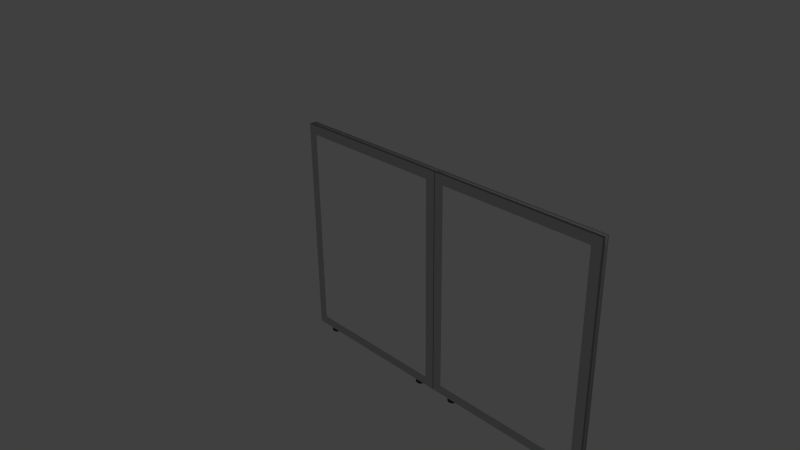 # Source: doublecubepanel.blend  (saved by Blender 2.76.0; exported with 4.5.12 LTS)
import bpy
from mathutils import Matrix  # noqa: F401  (used for matrix-valued properties, if any)

bpy.ops.wm.read_factory_settings(use_empty=True)
scene = bpy.context.scene
scene.name = 'Scene'

# ---- collections
col_collection_1 = bpy.data.collections.new('Collection 1'); scene.collection.children.link(col_collection_1)

# ---- materials (node trees are filled in below, after node groups)
mat_blackrubber = bpy.data.materials.new('blackrubber')
mat_blackrubber.alpha_threshold = 0.0
mat_blackrubber.use_transparent_shadow = False
mat_blackrubber.diffuse_color = (0.075, 0.075, 0.075, 1.0)
mat_blackrubber.specular_color = (0.8, 0.8, 0.8)
mat_blackrubber.roughness = 0.5
mat_blackrubber.specular_intensity = 0.2053
mat_canvas_002 = bpy.data.materials.new('canvas.002')
mat_canvas_002.alpha_threshold = 0.0
mat_canvas_002.use_transparent_shadow = False
mat_canvas_002.diffuse_color = (1.0, 1.0, 1.0, 1.0)
mat_canvas_002.specular_color = (1.0, 1.0, 0.984)
mat_canvas_002.roughness = 0.5
mat_canvas_002.specular_intensity = 1.0
mat_metal = bpy.data.materials.new('metal')
mat_metal.alpha_threshold = 0.0
mat_metal.use_transparent_shadow = False
mat_metal.diffuse_color = (0.572, 0.579, 0.598, 1.0)
mat_metal.specular_color = (1.0, 1.0, 0.984)
mat_metal.roughness = 0.5
mat_metal.specular_intensity = 1.0
mat_metal_001 = bpy.data.materials.new('metal.001')
mat_metal_001.alpha_threshold = 0.0
mat_metal_001.use_transparent_shadow = False
mat_metal_001.diffuse_color = (0.572, 0.579, 0.598, 1.0)
mat_metal_001.specular_color = (1.0, 1.0, 0.984)
mat_metal_001.roughness = 0.5
mat_metal_001.specular_intensity = 1.0
mat_canvas_000 = bpy.data.materials.new('canvas.000')
mat_canvas_000.alpha_threshold = 0.0
mat_canvas_000.use_transparent_shadow = False
mat_canvas_000.diffuse_color = (1.0, 1.0, 1.0, 1.0)
mat_canvas_000.specular_color = (1.0, 1.0, 0.984)
mat_canvas_000.roughness = 0.5
mat_canvas_000.specular_intensity = 1.0
mat_blackrubber_002 = bpy.data.materials.new('blackrubber.002')
mat_blackrubber_002.alpha_threshold = 0.0
mat_blackrubber_002.use_transparent_shadow = False
mat_blackrubber_002.diffuse_color = (0.075, 0.075, 0.075, 1.0)
mat_blackrubber_002.specular_color = (0.8, 0.8, 0.8)
mat_blackrubber_002.roughness = 0.5
mat_blackrubber_002.specular_intensity = 0.2053

# ---- material node trees

# ---- world
world_world = bpy.data.worlds.new('World'); scene.world = world_world
world_world.color = (0.05088, 0.05088, 0.05088)
world_world.use_sun_shadow = False
world_world.sun_shadow_jitter_overblur = 0.0
world_world.cycles.sampling_method = 'MANUAL'
world_world.cycles.sample_map_resolution = 256

# ---- cameras
cam_camera = bpy.data.cameras.new('Camera')
cam_camera.clip_end = 100.0
cam_camera.lens = 35.0
cam_camera.sensor_width = 32.0
cam_camera.sensor_height = 18.0
cam_camera.ortho_scale = 7.314
cam_camera.dof.focus_distance = 0.0
cam_camera.dof.aperture_fstop = 128.0

# ---- lights
light_lamp = bpy.data.lights.new('Lamp', 'POINT')
light_lamp.transmission_factor = 0.0
light_lamp.cutoff_distance = 30.0
light_lamp.energy = 100.0
light_lamp.shadow_buffer_clip_start = 1.001
light_lamp.shadow_soft_size = 0.1
light_lamp.shadow_maximum_resolution = 0.006
light_lamp.use_absolute_resolution = True
light_lamp.cycles.use_multiple_importance_sampling = False

# ---- meshes
me_cylinder = bpy.data.meshes.new('Cylinder')
me_cylinder.from_pydata([(0.0, 1.0, -1.0), (0.1951, 0.9808, -1.0), (0.3827, 0.9239, -1.0), (0.5556, 0.8315, -1.0), (0.7071, 0.7071, -1.0), (0.8315, 0.5556, -1.0), (0.9239, 0.3827, -1.0), (0.9808, 0.1951, -1.0), (1.0, 7.55e-08, -1.0), (0.9808, -0.1951, -1.0), (0.9239, -0.3827, -1.0), (0.8315, -0.5556, -1.0), (0.7071, -0.7071, -1.0), (0.5556, -0.8315, -1.0), (0.3827, -0.9239, -1.0), (0.1951, -0.9808, -1.0), (-3.258e-07, -1.0, -1.0), (-0.1951, -0.9808, -1.0), (-0.3827, -0.9239, -1.0), (-0.5556, -0.8315, -1.0), (-0.7071, -0.7071, -1.0), (-0.8315, -0.5556, -1.0), (-0.9239, -0.3827, -1.0), (-0.9808, -0.1951, -1.0), (-1.0, 9.656e-07, -1.0), (-0.9808, 0.1951, -1.0), (-0.9239, 0.3827, -1.0), (-0.8315, 0.5556, -1.0), (-0.7071, 0.7071, -1.0), (-0.5556, 0.8315, -1.0), (-0.3827, 0.9239, -1.0), (-0.1951, 0.9808, -1.0), (0.0, 1.0, 0.0), (0.1951, 0.9808, 0.0), (0.3827, 0.9239, 0.0), (0.5556, 0.8315, 0.0), (0.7071, 0.7071, 0.0), (0.8315, 0.5556, 0.0), (0.9239, 0.3827, 0.0), (0.9808, 0.1951, 0.0), (1.0, 7.55e-08, 0.0), (0.9808, -0.1951, 0.0), (0.9239, -0.3827, 0.0), (0.8315, -0.5556, 0.0), (0.7071, -0.7071, 0.0), (0.5556, -0.8315, 0.0), (0.3827, -0.9239, 0.0), (0.1951, -0.9808, 0.0), (-3.258e-07, -1.0, 0.0), (-0.1951, -0.9808, 0.0), (-0.3827, -0.9239, 0.0), (-0.5556, -0.8315, 0.0), (-0.7071, -0.7071, 0.0), (-0.8315, -0.5556, 0.0), (-0.9239, -0.3827, 0.0), (-0.9808, -0.1951, 0.0), (-1.0, 9.656e-07, 0.0), (-0.9808, 0.1951, 0.0), (-0.9239, 0.3827, 0.0), (-0.8315, 0.5556, 0.0), (-0.7071, 0.7071, 0.0), (-0.5556, 0.8315, 0.0), (-0.3827, 0.9239, 0.0), (-0.1951, 0.9808, 0.0), (-28.33, 1.0, -1.0), (-28.14, 0.9808, -1.0), (-27.95, 0.9239, -1.0), (-27.78, 0.8315, -1.0), (-27.63, 0.7071, -1.0), (-27.5, 0.5556, -1.0), (-27.41, 0.3827, -1.0), (-27.35, 0.1951, -1.0), (-27.33, 7.55e-08, -1.0), (-27.35, -0.1951, -1.0), (-27.41, -0.3827, -1.0), (-27.5, -0.5556, -1.0), (-27.63, -0.7071, -1.0), (-27.78, -0.8315, -1.0), (-27.95, -0.9239, -1.0), (-28.14, -0.9808, -1.0), (-28.33, -1.0, -1.0), (-28.53, -0.9808, -1.0), (-28.72, -0.9239, -1.0), (-28.89, -0.8315, -1.0), (-29.04, -0.7071, -1.0), (-29.16, -0.5556, -1.0), (-29.26, -0.3827, -1.0), (-29.31, -0.1951, -1.0), (-29.33, 9.656e-07, -1.0), (-29.31, 0.1951, -1.0), (-29.26, 0.3827, -1.0), (-29.16, 0.5556, -1.0), (-29.04, 0.7071, -1.0), (-28.89, 0.8315, -1.0), (-28.72, 0.9239, -1.0), (-28.53, 0.9808, -1.0), (-28.33, 1.0, 3.815e-06), (-28.14, 0.9808, 3.815e-06), (-27.95, 0.9239, 3.815e-06), (-27.78, 0.8315, 3.815e-06), (-27.63, 0.7071, 3.815e-06), (-27.5, 0.5556, 3.815e-06), (-27.41, 0.3827, 3.815e-06), (-27.35, 0.1951, 3.815e-06), (-27.33, 7.55e-08, 3.815e-06), (-27.35, -0.1951, 3.815e-06), (-27.41, -0.3827, 3.815e-06), (-27.5, -0.5556, 3.815e-06), (-27.63, -0.7071, 3.815e-06), (-27.78, -0.8315, 3.815e-06), (-27.95, -0.9239, 3.815e-06), (-28.14, -0.9808, 3.815e-06), (-28.33, -1.0, 3.815e-06), (-28.53, -0.9808, 3.815e-06), (-28.72, -0.9239, 3.815e-06), (-28.89, -0.8315, 3.815e-06), (-29.04, -0.7071, 3.815e-06), (-29.16, -0.5556, 3.815e-06), (-29.26, -0.3827, 3.815e-06), (-29.31, -0.1951, 3.815e-06), (-29.33, 9.656e-07, 3.815e-06), (-29.31, 0.1951, 3.815e-06), (-29.26, 0.3827, 3.815e-06), (-29.16, 0.5556, 3.815e-06), (-29.04, 0.7071, 3.815e-06), (-28.89, 0.8315, 3.815e-06), (-28.72, 0.9239, 3.815e-06), (-28.53, 0.9808, 3.815e-06)], [], [(0, 1, 2, 3, 4, 5, 6, 7, 8, 9, 10, 11, 12, 13, 14, 15, 16, 17, 18, 19, 20, 21, 22, 23, 24, 25, 26, 27, 28, 29, 30, 31), (30, 62, 63, 31), (31, 63, 32, 0), (29, 61, 62, 30), (28, 60, 61, 29), (27, 59, 60, 28), (26, 58, 59, 27), (25, 57, 58, 26), (24, 56, 57, 25), (23, 55, 56, 24), (22, 54, 55, 23), (21, 53, 54, 22), (20, 52, 53, 21), (19, 51, 52, 20), (18, 50, 51, 19), (17, 49, 50, 18), (16, 48, 49, 17), (15, 47, 48, 16), (14, 46, 47, 15), (13, 45, 46, 14), (12, 44, 45, 13), (11, 43, 44, 12), (10, 42, 43, 11), (9, 41, 42, 10), (8, 40, 41, 9), (7, 39, 40, 8), (6, 38, 39, 7), (5, 37, 38, 6), (4, 36, 37, 5), (3, 35, 36, 4), (2, 34, 35, 3), (1, 33, 34, 2), (0, 32, 33, 1), (64, 65, 66, 67, 68, 69, 70, 71, 72, 73, 74, 75, 76, 77, 78, 79, 80, 81, 82, 83, 84, 85, 86, 87, 88, 89, 90, 91, 92, 93, 94, 95), (94, 126, 127, 95), (95, 127, 96, 64), (93, 125, 126, 94), (92, 124, 125, 93), (91, 123, 124, 92), (90, 122, 123, 91), (89, 121, 122, 90), (88, 120, 121, 89), (87, 119, 120, 88), (86, 118, 119, 87), (85, 117, 118, 86), (84, 116, 117, 85), (83, 115, 116, 84), (82, 114, 115, 83), (81, 113, 114, 82), (80, 112, 113, 81), (79, 111, 112, 80), (78, 110, 111, 79), (77, 109, 110, 78), (76, 108, 109, 77), (75, 107, 108, 76), (74, 106, 107, 75), (73, 105, 106, 74), (72, 104, 105, 73), (71, 103, 104, 72), (70, 102, 103, 71), (69, 101, 102, 70), (68, 100, 101, 69), (67, 99, 100, 68), (66, 98, 99, 67), (65, 97, 98, 66), (64, 96, 97, 65)])
me_cylinder.polygons.foreach_set('use_smooth', [True] * 66)
_uv = me_cylinder.uv_layers.new(name='UVMap')
_uv.uv.foreach_set('vector', [0.5, 1.0, 0.5975, 0.9904, 0.6913, 0.9619, 0.7778, 0.9157, 0.8536, 0.8536, 0.9157, 0.7778, 0.9619, 0.6913, 0.9904, 0.5975, 1.0, 0.5, 0.9904, 0.4025, 0.9619, 0.3087, 0.9157, 0.2222, 0.8536, 0.1464, 0.7778, 0.08427, 0.6913, 0.03806, 0.5975, 0.009607, 0.5, 0.0, 0.4025, 0.009607, 0.3087, 0.03806, 0.2222, 0.08427, 0.1464, 0.1464, 0.08426, 0.2222, 0.03806, 0.3087, 0.009607, 0.4025, 0.0, 0.5, 0.009607, 0.5975, 0.03806, 0.6913, 0.08427, 0.7778, 0.1464, 0.8536, 0.2222, 0.9157, 0.3087, 0.9619, 0.4025, 0.9904, 0.0, 0.0, 1.0, 0.0, 1.0, 1.0, 0.0, 1.0, 0.0, 0.0, 1.0, 0.0, 1.0, 1.0, 0.0, 1.0, 0.0, 0.0, 1.0, 0.0, 1.0, 1.0, 0.0, 1.0, 0.0, 0.0, 1.0, 0.0, 1.0, 1.0, 0.0, 1.0, 0.0, 0.0, 1.0, 0.0, 1.0, 1.0, 0.0, 1.0, 0.0, 0.0, 1.0, 0.0, 1.0, 1.0, 0.0, 1.0, 0.0, 0.0, 1.0, 0.0, 1.0, 1.0, 0.0, 1.0, 0.0, 0.0, 1.0, 0.0, 1.0, 1.0, 0.0, 1.0, 0.0, 0.0, 1.0, 0.0, 1.0, 1.0, 0.0, 1.0, 0.0, 0.0, 1.0, 0.0, 1.0, 1.0, 0.0, 1.0, 0.0, 0.0, 1.0, 0.0, 1.0, 1.0, 0.0, 1.0, 0.0, 0.0, 1.0, 0.0, 1.0, 1.0, 0.0, 1.0, 0.0, 0.0, 1.0, 0.0, 1.0, 1.0, 0.0, 1.0, 0.0, 0.0, 1.0, 0.0, 1.0, 1.0, 0.0, 1.0, 0.0, 0.0, 1.0, 0.0, 1.0, 1.0, 0.0, 1.0, 0.0, 0.0, 1.0, 0.0, 1.0, 1.0, 0.0, 1.0, 0.0, 0.0, 1.0, 0.0, 1.0, 1.0, 0.0, 1.0, 0.0, 0.0, 1.0, 0.0, 1.0, 1.0, 0.0, 1.0, 0.0, 0.0, 1.0, 0.0, 1.0, 1.0, 0.0, 1.0, 0.0, 0.0, 1.0, 0.0, 1.0, 1.0, 0.0, 1.0, 0.0, 0.0, 1.0, 0.0, 1.0, 1.0, 0.0, 1.0, 0.0, 0.0, 1.0, 0.0, 1.0, 1.0, 0.0, 1.0, 0.0, 0.0, 1.0, 0.0, 1.0, 1.0, 0.0, 1.0, 0.0, 0.0, 1.0, 0.0, 1.0, 1.0, 0.0, 1.0, 0.0, 0.0, 1.0, 0.0, 1.0, 1.0, 0.0, 1.0, 0.0, 0.0, 1.0, 0.0, 1.0, 1.0, 0.0, 1.0, 0.0, 0.0, 1.0, 0.0, 1.0, 1.0, 0.0, 1.0, 0.0, 0.0, 1.0, 0.0, 1.0, 1.0, 0.0, 1.0, 0.0, 0.0, 1.0, 0.0, 1.0, 1.0, 0.0, 1.0, 0.0, 0.0, 1.0, 0.0, 1.0, 1.0, 0.0, 1.0, 0.0, 0.0, 1.0, 0.0, 1.0, 1.0, 0.0, 1.0, 0.0, 0.0, 1.0, 0.0, 1.0, 1.0, 0.0, 1.0, 0.5, 1.0, 0.5975, 0.9904, 0.6913, 0.9619, 0.7778, 0.9157, 0.8536, 0.8536, 0.9157, 0.7778, 0.9619, 0.6913, 0.9904, 0.5975, 1.0, 0.5, 0.9904, 0.4025, 0.9619, 0.3087, 0.9157, 0.2222, 0.8536, 0.1464, 0.7778, 0.08427, 0.6913, 0.03806, 0.5975, 0.009607, 0.5, 0.0, 0.4025, 0.009607, 0.3087, 0.03806, 0.2222, 0.08427, 0.1464, 0.1464, 0.08426, 0.2222, 0.03806, 0.3087, 0.009607, 0.4025, 0.0, 0.5, 0.009607, 0.5975, 0.03806, 0.6913, 0.08427, 0.7778, 0.1464, 0.8536, 0.2222, 0.9157, 0.3087, 0.9619, 0.4025, 0.9904, 0.0, 0.0, 1.0, 0.0, 1.0, 1.0, 0.0, 1.0, 0.0, 0.0, 1.0, 0.0, 1.0, 1.0, 0.0, 1.0, 0.0, 0.0, 1.0, 0.0, 1.0, 1.0, 0.0, 1.0, 0.0, 0.0, 1.0, 0.0, 1.0, 1.0, 0.0, 1.0, 0.0, 0.0, 1.0, 0.0, 1.0, 1.0, 0.0, 1.0, 0.0, 0.0, 1.0, 0.0, 1.0, 1.0, 0.0, 1.0, 0.0, 0.0, 1.0, 0.0, 1.0, 1.0, 0.0, 1.0, 0.0, 0.0, 1.0, 0.0, 1.0, 1.0, 0.0, 1.0, 0.0, 0.0, 1.0, 0.0, 1.0, 1.0, 0.0, 1.0, 0.0, 0.0, 1.0, 0.0, 1.0, 1.0, 0.0, 1.0, 0.0, 0.0, 1.0, 0.0, 1.0, 1.0, 0.0, 1.0, 0.0, 0.0, 1.0, 0.0, 1.0, 1.0, 0.0, 1.0, 0.0, 0.0, 1.0, 0.0, 1.0, 1.0, 0.0, 1.0, 0.0, 0.0, 1.0, 0.0, 1.0, 1.0, 0.0, 1.0, 0.0, 0.0, 1.0, 0.0, 1.0, 1.0, 0.0, 1.0, 0.0, 0.0, 1.0, 0.0, 1.0, 1.0, 0.0, 1.0, 0.0, 0.0, 1.0, 0.0, 1.0, 1.0, 0.0, 1.0, 0.0, 0.0, 1.0, 0.0, 1.0, 1.0, 0.0, 1.0, 0.0, 0.0, 1.0, 0.0, 1.0, 1.0, 0.0, 1.0, 0.0, 0.0, 1.0, 0.0, 1.0, 1.0, 0.0, 1.0, 0.0, 0.0, 1.0, 0.0, 1.0, 1.0, 0.0, 1.0, 0.0, 0.0, 1.0, 0.0, 1.0, 1.0, 0.0, 1.0, 0.0, 0.0, 1.0, 0.0, 1.0, 1.0, 0.0, 1.0, 0.0, 0.0, 1.0, 0.0, 1.0, 1.0, 0.0, 1.0, 0.0, 0.0, 1.0, 0.0, 1.0, 1.0, 0.0, 1.0, 0.0, 0.0, 1.0, 0.0, 1.0, 1.0, 0.0, 1.0, 0.0, 0.0, 1.0, 0.0, 1.0, 1.0, 0.0, 1.0, 0.0, 0.0, 1.0, 0.0, 1.0, 1.0, 0.0, 1.0, 0.0, 0.0, 1.0, 0.0, 1.0, 1.0, 0.0, 1.0, 0.0, 0.0, 1.0, 0.0, 1.0, 1.0, 0.0, 1.0, 0.0, 0.0, 1.0, 0.0, 1.0, 1.0, 0.0, 1.0, 0.0, 0.0, 1.0, 0.0, 1.0, 1.0, 0.0, 1.0])
me_cylinder.materials.append(mat_blackrubber)
me_cylinder.use_remesh_preserve_volume = False
me_cylinder.use_remesh_preserve_attributes = False
me_cylinder.use_mirror_vertex_groups = False
me_cylinder.update()
me_cube_002 = bpy.data.meshes.new('Cube.002')
me_cube_002.from_pydata([(-1.0, -1.0, -1.0), (-1.0, -1.0, 1.0), (-1.0, 1.0, -1.0), (-1.0, 1.0, 1.0), (1.0, -1.0, -1.0), (1.0, -1.0, 1.0), (1.0, 1.0, -1.0), (1.0, 1.0, 1.0)], [], [(1, 3, 2, 0), (3, 7, 6, 2), (7, 5, 4, 6), (5, 1, 0, 4), (0, 2, 6, 4), (5, 7, 3, 1)])
me_cube_002.polygons.foreach_set('use_smooth', [True] * 6)
_uv = me_cube_002.uv_layers.new(name='UVMap')
_uv.uv.foreach_set('vector', [0.3333, 0.3333, 0.3333, 3.974e-08, 0.6667, 0.0, 0.6667, 0.3333, 3.974e-08, 0.6667, 0.0, 0.3333, 0.3333, 0.3333, 0.3333, 0.6667, 1.291e-07, 0.3333, 0.0, 8.941e-08, 0.3333, 0.0, 0.3333, 0.3333, 0.3333, 0.3333, 0.6667, 0.3333, 0.6667, 0.6667, 0.3333, 0.6667, 1.0, 0.0, 1.0, 0.3333, 0.6667, 0.3333, 0.6667, 2.98e-08, 0.0, 0.6667, 0.3333, 0.6667, 0.3333, 1.0, 4.967e-08, 1.0])
me_cube_002.materials.append(mat_canvas_002)
me_cube_002.use_remesh_preserve_volume = False
me_cube_002.use_remesh_preserve_attributes = False
me_cube_002.use_mirror_vertex_groups = False
me_cube_002.update()
me_cube_001 = bpy.data.meshes.new('Cube.001')
me_cube_001.from_pydata([(-1.0, -1.0, -1.0), (-1.0, -1.0, 1.0), (-1.0, 1.0, -1.0), (-1.0, 1.0, 1.0), (1.0, -1.0, -1.0), (1.0, -1.0, 1.0), (1.0, 1.0, -1.0), (1.0, 1.0, 1.0), (-1.0, -1.0, -0.9167), (-1.0, -1.0, -0.8333), (-1.0, -1.0, -0.75), (-1.0, -1.0, -0.6667), (-1.0, -1.0, -0.5833), (-1.0, -1.0, -0.5), (-1.0, -1.0, -0.4167), (-1.0, -1.0, -0.3333), (-1.0, -1.0, -0.25), (-1.0, -1.0, -0.1667), (-1.0, -1.0, -0.08333), (-1.0, -1.0, -6.706e-08), (-1.0, -1.0, 0.08333), (-1.0, -1.0, 0.1667), (-1.0, -1.0, 0.25), (-1.0, -1.0, 0.3333), (-1.0, -1.0, 0.4167), (-1.0, -1.0, 0.5), (-1.0, -1.0, 0.5833), (-1.0, -1.0, 0.6667), (-1.0, -1.0, 0.75), (-1.0, -1.0, 0.8333), (-1.0, -1.0, 0.9167), (-1.0, 1.0, 0.9167), (-1.0, 1.0, 0.8333), (-1.0, 1.0, 0.75), (-1.0, 1.0, 0.6667), (-1.0, 1.0, 0.5833), (-1.0, 1.0, 0.5), (-1.0, 1.0, 0.4167), (-1.0, 1.0, 0.3333), (-1.0, 1.0, 0.25), (-1.0, 1.0, 0.1667), (-1.0, 1.0, 0.08333), (-1.0, 1.0, 6.706e-08), (-1.0, 1.0, -0.08333), (-1.0, 1.0, -0.1667), (-1.0, 1.0, -0.25), (-1.0, 1.0, -0.3333), (-1.0, 1.0, -0.4167), (-1.0, 1.0, -0.5), (-1.0, 1.0, -0.5833), (-1.0, 1.0, -0.6667), (-1.0, 1.0, -0.75), (-1.0, 1.0, -0.8333), (-1.0, 1.0, -0.9167), (1.0, 1.0, 0.9167), (1.0, 1.0, 0.8333), (1.0, 1.0, 0.75), (1.0, 1.0, 0.6667), (1.0, 1.0, 0.5833), (1.0, 1.0, 0.5), (1.0, 1.0, 0.4167), (1.0, 1.0, 0.3333), (1.0, 1.0, 0.25), (1.0, 1.0, 0.1667), (1.0, 1.0, 0.08333), (1.0, 1.0, 6.706e-08), (1.0, 1.0, -0.08333), (1.0, 1.0, -0.1667), (1.0, 1.0, -0.25), (1.0, 1.0, -0.3333), (1.0, 1.0, -0.4167), (1.0, 1.0, -0.5), (1.0, 1.0, -0.5833), (1.0, 1.0, -0.6667), (1.0, 1.0, -0.75), (1.0, 1.0, -0.8333), (1.0, 1.0, -0.9167), (1.0, -1.0, 0.9167), (1.0, -1.0, 0.8333), (1.0, -1.0, 0.75), (1.0, -1.0, 0.6667), (1.0, -1.0, 0.5833), (1.0, -1.0, 0.5), (1.0, -1.0, 0.4167), (1.0, -1.0, 0.3333), (1.0, -1.0, 0.25), (1.0, -1.0, 0.1667), (1.0, -1.0, 0.08333), (1.0, -1.0, 6.706e-08), (1.0, -1.0, -0.08333), (1.0, -1.0, -0.1667), (1.0, -1.0, -0.25), (1.0, -1.0, -0.3333), (1.0, -1.0, -0.4167), (1.0, -1.0, -0.5), (1.0, -1.0, -0.5833), (1.0, -1.0, -0.6667), (1.0, -1.0, -0.75), (1.0, -1.0, -0.8333), (1.0, -1.0, -0.9167), (-0.8889, 1.0, 1.0), (-0.7778, 1.0, 1.0), (-0.6667, 1.0, 1.0), (-0.5556, 1.0, 1.0), (-0.4444, 1.0, 1.0), (-0.3333, 1.0, 1.0), (-0.2222, 1.0, 1.0), (-0.1111, 1.0, 1.0), (-2.235e-08, 1.0, 1.0), (0.1111, 1.0, 1.0), (0.2222, 1.0, 1.0), (0.3333, 1.0, 1.0), (0.4444, 1.0, 1.0), (0.5556, 1.0, 1.0), (0.6667, 1.0, 1.0), (0.7778, 1.0, 1.0), (0.8889, 1.0, 1.0), (0.8889, 1.0, -1.0), (0.7778, 1.0, -1.0), (0.6667, 1.0, -1.0), (0.5556, 1.0, -1.0), (0.4444, 1.0, -1.0), (0.3333, 1.0, -1.0), (0.2222, 1.0, -1.0), (0.1111, 1.0, -1.0), (2.235e-08, 1.0, -1.0), (-0.1111, 1.0, -1.0), (-0.2222, 1.0, -1.0), (-0.3333, 1.0, -1.0), (-0.4444, 1.0, -1.0), (-0.5556, 1.0, -1.0), (-0.6667, 1.0, -1.0), (-0.7778, 1.0, -1.0), (-0.8889, 1.0, -1.0), (0.8889, -1.0, 1.0), (0.7778, -1.0, 1.0), (0.6667, -1.0, 1.0), (0.5556, -1.0, 1.0), (0.4444, -1.0, 1.0), (0.3333, -1.0, 1.0), (0.2222, -1.0, 1.0), (0.1111, -1.0, 1.0), (2.235e-08, -1.0, 1.0), (-0.1111, -1.0, 1.0), (-0.2222, -1.0, 1.0), (-0.3333, -1.0, 1.0), (-0.4444, -1.0, 1.0), (-0.5556, -1.0, 1.0), (-0.6667, -1.0, 1.0), (-0.7778, -1.0, 1.0), (-0.8889, -1.0, 1.0), (-0.8889, -1.0, -1.0), (-0.7778, -1.0, -1.0), (-0.6667, -1.0, -1.0), (-0.5556, -1.0, -1.0), (-0.4444, -1.0, -1.0), (-0.3333, -1.0, -1.0), (-0.2222, -1.0, -1.0), (-0.1111, -1.0, -1.0), (-2.235e-08, -1.0, -1.0), (0.1111, -1.0, -1.0), (0.2222, -1.0, -1.0), (0.3333, -1.0, -1.0), (0.4444, -1.0, -1.0), (0.5556, -1.0, -1.0), (0.6667, -1.0, -1.0), (0.7778, -1.0, -1.0), (0.8889, -1.0, -1.0), (-0.8889, -1.0, 0.9167), (-0.7778, -1.0, 0.9167), (-0.6667, -1.0, 0.9167), (-0.5556, -1.0, 0.9167), (-0.4444, -1.0, 0.9167), (-0.3333, -1.0, 0.9167), (-0.2222, -1.0, 0.9167), (-0.1111, -1.0, 0.9167), (-2.235e-08, -1.0, 0.9167), (0.1111, -1.0, 0.9167), (0.2222, -1.0, 0.9167), (0.3333, -1.0, 0.9167), (0.4444, -1.0, 0.9167), (0.5556, -1.0, 0.9167), (0.6667, -1.0, 0.9167), (0.7778, -1.0, 0.9167), (0.8889, -1.0, 0.9167), (-0.8889, -1.0, 0.8333), (0.8889, -1.0, 0.8333), (-0.8889, -1.0, 0.75), (0.8889, -1.0, 0.75), (-0.8889, -1.0, 0.6667), (0.8889, -1.0, 0.6667), (-0.8889, -1.0, 0.5833), (0.8889, -1.0, 0.5833), (-0.8889, -1.0, 0.5), (0.8889, -1.0, 0.5), (-0.8889, -1.0, 0.4167), (0.8889, -1.0, 0.4167), (-0.8889, -1.0, 0.3333), (0.8889, -1.0, 0.3333), (-0.8889, -1.0, 0.25), (0.8889, -1.0, 0.25), (-0.8889, -1.0, 0.1667), (0.8889, -1.0, 0.1667), (-0.8889, -1.0, 0.08333), (0.8889, -1.0, 0.08333), (-0.8889, -1.0, -5.96e-08), (0.8889, -1.0, 5.96e-08), (-0.8889, -1.0, -0.08333), (0.8889, -1.0, -0.08333), (-0.8889, -1.0, -0.1667), (0.8889, -1.0, -0.1667), (-0.8889, -1.0, -0.25), (0.8889, -1.0, -0.25), (-0.8889, -1.0, -0.3333), (0.8889, -1.0, -0.3333), (-0.8889, -1.0, -0.4167), (0.8889, -1.0, -0.4167), (-0.8889, -1.0, -0.5), (0.8889, -1.0, -0.5), (-0.8889, -1.0, -0.5833), (0.8889, -1.0, -0.5833), (-0.8889, -1.0, -0.6667), (0.8889, -1.0, -0.6667), (-0.8889, -1.0, -0.75), (0.8889, -1.0, -0.75), (-0.8889, -1.0, -0.8333), (0.8889, -1.0, -0.8333), (-0.8889, -1.0, -0.9167), (-0.7778, -1.0, -0.9167), (-0.6667, -1.0, -0.9167), (-0.5556, -1.0, -0.9167), (-0.4444, -1.0, -0.9167), (-0.3333, -1.0, -0.9167), (-0.2222, -1.0, -0.9167), (-0.1111, -1.0, -0.9167), (-2.235e-08, -1.0, -0.9167), (0.1111, -1.0, -0.9167), (0.2222, -1.0, -0.9167), (0.3333, -1.0, -0.9167), (0.4444, -1.0, -0.9167), (0.5556, -1.0, -0.9167), (0.6667, -1.0, -0.9167), (0.7778, -1.0, -0.9167), (0.8889, -1.0, -0.9167), (0.8889, 1.0, 0.9167), (0.7778, 1.0, 0.9167), (0.6667, 1.0, 0.9167), (0.5556, 1.0, 0.9167), (0.4444, 1.0, 0.9167), (0.3333, 1.0, 0.9167), (0.2222, 1.0, 0.9167), (0.1111, 1.0, 0.9167), (2.235e-08, 1.0, 0.9167), (-0.1111, 1.0, 0.9167), (-0.2222, 1.0, 0.9167), (-0.3333, 1.0, 0.9167), (-0.4444, 1.0, 0.9167), (-0.5556, 1.0, 0.9167), (-0.6667, 1.0, 0.9167), (-0.7778, 1.0, 0.9167), (-0.8889, 1.0, 0.9167), (0.8889, 1.0, 0.8333), (-0.8889, 1.0, 0.8333), (0.8889, 1.0, 0.75), (-0.8889, 1.0, 0.75), (0.8889, 1.0, 0.6667), (-0.8889, 1.0, 0.6667), (0.8889, 1.0, 0.5833), (-0.8889, 1.0, 0.5833), (0.8889, 1.0, 0.5), (-0.8889, 1.0, 0.5), (0.8889, 1.0, 0.4167), (-0.8889, 1.0, 0.4167), (0.8889, 1.0, 0.3333), (-0.8889, 1.0, 0.3333), (0.8889, 1.0, 0.25), (-0.8889, 1.0, 0.25), (0.8889, 1.0, 0.1667), (-0.8889, 1.0, 0.1667), (0.8889, 1.0, 0.08333), (-0.8889, 1.0, 0.08333), (0.8889, 1.0, 6.706e-08), (-0.8889, 1.0, 6.706e-08), (0.8889, 1.0, -0.08333), (-0.8889, 1.0, -0.08333), (0.8889, 1.0, -0.1667), (-0.8889, 1.0, -0.1667), (0.8889, 1.0, -0.25), (-0.8889, 1.0, -0.25), (0.8889, 1.0, -0.3333), (-0.8889, 1.0, -0.3333), (0.8889, 1.0, -0.4167), (-0.8889, 1.0, -0.4167), (0.8889, 1.0, -0.5), (-0.8889, 1.0, -0.5), (0.8889, 1.0, -0.5833), (-0.8889, 1.0, -0.5833), (0.8889, 1.0, -0.6667), (-0.8889, 1.0, -0.6667), (0.8889, 1.0, -0.75), (-0.8889, 1.0, -0.75), (0.8889, 1.0, -0.8333), (-0.8889, 1.0, -0.8333), (0.8889, 1.0, -0.9167), (0.7778, 1.0, -0.9167), (0.6667, 1.0, -0.9167), (0.5556, 1.0, -0.9167), (0.4444, 1.0, -0.9167), (0.3333, 1.0, -0.9167), (0.2222, 1.0, -0.9167), (0.1111, 1.0, -0.9167), (2.235e-08, 1.0, -0.9167), (-0.1111, 1.0, -0.9167), (-0.2222, 1.0, -0.9167), (-0.3333, 1.0, -0.9167), (-0.4444, 1.0, -0.9167), (-0.5556, 1.0, -0.9167), (-0.6667, 1.0, -0.9167), (-0.7778, 1.0, -0.9167), (-0.8889, 1.0, -0.9167)], [], [(8, 53, 2, 0), (303, 76, 6, 117), (76, 99, 4, 6), (227, 8, 0, 151), (167, 117, 6, 4), (150, 100, 3, 1), (150, 1, 30, 168), (168, 30, 29, 185), (185, 29, 28, 187), (187, 28, 27, 189), (189, 27, 26, 191), (191, 26, 25, 193), (193, 25, 24, 195), (195, 24, 23, 197), (197, 23, 22, 199), (199, 22, 21, 201), (201, 21, 20, 203), (203, 20, 19, 205), (205, 19, 18, 207), (207, 18, 17, 209), (209, 17, 16, 211), (211, 16, 15, 213), (213, 15, 14, 215), (215, 14, 13, 217), (217, 13, 12, 219), (219, 12, 11, 221), (221, 11, 10, 223), (223, 10, 9, 225), (225, 9, 8, 227), (7, 5, 77, 54), (54, 77, 78, 55), (55, 78, 79, 56), (56, 79, 80, 57), (57, 80, 81, 58), (58, 81, 82, 59), (59, 82, 83, 60), (60, 83, 84, 61), (61, 84, 85, 62), (62, 85, 86, 63), (63, 86, 87, 64), (64, 87, 88, 65), (65, 88, 89, 66), (66, 89, 90, 67), (67, 90, 91, 68), (68, 91, 92, 69), (69, 92, 93, 70), (70, 93, 94, 71), (71, 94, 95, 72), (72, 95, 96, 73), (73, 96, 97, 74), (74, 97, 98, 75), (75, 98, 99, 76), (116, 7, 54, 244), (244, 54, 55, 261), (261, 55, 56, 263), (263, 56, 57, 265), (265, 57, 58, 267), (267, 58, 59, 269), (269, 59, 60, 271), (271, 60, 61, 273), (273, 61, 62, 275), (275, 62, 63, 277), (277, 63, 64, 279), (279, 64, 65, 281), (281, 65, 66, 283), (283, 66, 67, 285), (285, 67, 68, 287), (287, 68, 69, 289), (289, 69, 70, 291), (291, 70, 71, 293), (293, 71, 72, 295), (295, 72, 73, 297), (297, 73, 74, 299), (299, 74, 75, 301), (301, 75, 76, 303), (1, 3, 31, 30), (30, 31, 32, 29), (29, 32, 33, 28), (28, 33, 34, 27), (27, 34, 35, 26), (26, 35, 36, 25), (25, 36, 37, 24), (24, 37, 38, 23), (23, 38, 39, 22), (22, 39, 40, 21), (21, 40, 41, 20), (20, 41, 42, 19), (19, 42, 43, 18), (18, 43, 44, 17), (17, 44, 45, 16), (16, 45, 46, 15), (15, 46, 47, 14), (14, 47, 48, 13), (13, 48, 49, 12), (12, 49, 50, 11), (11, 50, 51, 10), (10, 51, 52, 9), (9, 52, 53, 8), (52, 302, 319, 53), (51, 300, 302, 52), (50, 298, 300, 51), (49, 296, 298, 50), (48, 294, 296, 49), (47, 292, 294, 48), (46, 290, 292, 47), (45, 288, 290, 46), (44, 286, 288, 45), (43, 284, 286, 44), (42, 282, 284, 43), (41, 280, 282, 42), (40, 278, 280, 41), (39, 276, 278, 40), (38, 274, 276, 39), (37, 272, 274, 38), (36, 270, 272, 37), (35, 268, 270, 36), (34, 266, 268, 35), (33, 264, 266, 34), (32, 262, 264, 33), (31, 260, 262, 32), (3, 100, 260, 31), (100, 101, 259, 260), (101, 102, 258, 259), (102, 103, 257, 258), (103, 104, 256, 257), (104, 105, 255, 256), (105, 106, 254, 255), (106, 107, 253, 254), (107, 108, 252, 253), (108, 109, 251, 252), (109, 110, 250, 251), (110, 111, 249, 250), (111, 112, 248, 249), (112, 113, 247, 248), (113, 114, 246, 247), (114, 115, 245, 246), (115, 116, 244, 245), (98, 226, 243, 99), (97, 224, 226, 98), (96, 222, 224, 97), (95, 220, 222, 96), (94, 218, 220, 95), (93, 216, 218, 94), (92, 214, 216, 93), (91, 212, 214, 92), (90, 210, 212, 91), (89, 208, 210, 90), (88, 206, 208, 89), (87, 204, 206, 88), (86, 202, 204, 87), (85, 200, 202, 86), (84, 198, 200, 85), (83, 196, 198, 84), (82, 194, 196, 83), (81, 192, 194, 82), (80, 190, 192, 81), (79, 188, 190, 80), (78, 186, 188, 79), (77, 184, 186, 78), (5, 134, 184, 77), (134, 135, 183, 184), (135, 136, 182, 183), (136, 137, 181, 182), (137, 138, 180, 181), (138, 139, 179, 180), (139, 140, 178, 179), (140, 141, 177, 178), (141, 142, 176, 177), (142, 143, 175, 176), (143, 144, 174, 175), (144, 145, 173, 174), (145, 146, 172, 173), (146, 147, 171, 172), (147, 148, 170, 171), (148, 149, 169, 170), (149, 150, 168, 169), (5, 7, 116, 134), (134, 116, 115, 135), (135, 115, 114, 136), (136, 114, 113, 137), (137, 113, 112, 138), (138, 112, 111, 139), (139, 111, 110, 140), (140, 110, 109, 141), (141, 109, 108, 142), (142, 108, 107, 143), (143, 107, 106, 144), (144, 106, 105, 145), (145, 105, 104, 146), (146, 104, 103, 147), (147, 103, 102, 148), (148, 102, 101, 149), (149, 101, 100, 150), (0, 2, 133, 151), (151, 133, 132, 152), (152, 132, 131, 153), (153, 131, 130, 154), (154, 130, 129, 155), (155, 129, 128, 156), (156, 128, 127, 157), (157, 127, 126, 158), (158, 126, 125, 159), (159, 125, 124, 160), (160, 124, 123, 161), (161, 123, 122, 162), (162, 122, 121, 163), (163, 121, 120, 164), (164, 120, 119, 165), (165, 119, 118, 166), (166, 118, 117, 167), (99, 243, 167, 4), (243, 242, 166, 167), (242, 241, 165, 166), (241, 240, 164, 165), (240, 239, 163, 164), (239, 238, 162, 163), (238, 237, 161, 162), (237, 236, 160, 161), (236, 235, 159, 160), (235, 234, 158, 159), (234, 233, 157, 158), (233, 232, 156, 157), (232, 231, 155, 156), (231, 230, 154, 155), (230, 229, 153, 154), (229, 228, 152, 153), (228, 227, 151, 152), (53, 319, 133, 2), (319, 318, 132, 133), (318, 317, 131, 132), (317, 316, 130, 131), (316, 315, 129, 130), (315, 314, 128, 129), (314, 313, 127, 128), (313, 312, 126, 127), (312, 311, 125, 126), (311, 310, 124, 125), (310, 309, 123, 124), (309, 308, 122, 123), (308, 307, 121, 122), (307, 306, 120, 121), (306, 305, 119, 120), (305, 304, 118, 119), (304, 303, 117, 118)])
me_cube_001.polygons.foreach_set('use_smooth', [True] * 244)
_uv = me_cube_001.uv_layers.new(name='UVMap')
_uv.uv.foreach_set('vector', [0.0, 0.0, 1.0, 0.0, 1.0, 1.0, 0.0, 1.0, 0.0, 0.0, 1.0, 0.0, 1.0, 1.0, 0.0, 1.0, 0.0, 0.0, 1.0, 0.0, 1.0, 1.0, 0.0, 1.0, 0.0, 0.0, 1.0, 0.0, 1.0, 1.0, 0.0, 1.0, 0.0, 0.0, 1.0, 0.0, 1.0, 1.0, 0.0, 1.0, 0.0, 0.0, 1.0, 0.0, 1.0, 1.0, 0.0, 1.0, 0.0, 0.0, 1.0, 0.0, 1.0, 1.0, 0.0, 1.0, 0.0, 0.0, 1.0, 0.0, 1.0, 1.0, 0.0, 1.0, 0.0, 0.0, 1.0, 0.0, 1.0, 1.0, 0.0, 1.0, 0.0, 0.0, 1.0, 0.0, 1.0, 1.0, 0.0, 1.0, 0.0, 0.0, 1.0, 0.0, 1.0, 1.0, 0.0, 1.0, 0.0, 0.0, 1.0, 0.0, 1.0, 1.0, 0.0, 1.0, 0.0, 0.0, 1.0, 0.0, 1.0, 1.0, 0.0, 1.0, 0.0, 0.0, 1.0, 0.0, 1.0, 1.0, 0.0, 1.0, 0.0, 0.0, 1.0, 0.0, 1.0, 1.0, 0.0, 1.0, 0.0, 0.0, 1.0, 0.0, 1.0, 1.0, 0.0, 1.0, 0.0, 0.0, 1.0, 0.0, 1.0, 1.0, 0.0, 1.0, 0.0, 0.0, 1.0, 0.0, 1.0, 1.0, 0.0, 1.0, 0.0, 0.0, 1.0, 0.0, 1.0, 1.0, 0.0, 1.0, 0.0, 0.0, 1.0, 0.0, 1.0, 1.0, 0.0, 1.0, 0.0, 0.0, 1.0, 0.0, 1.0, 1.0, 0.0, 1.0, 0.0, 0.0, 1.0, 0.0, 1.0, 1.0, 0.0, 1.0, 0.0, 0.0, 1.0, 0.0, 1.0, 1.0, 0.0, 1.0, 0.0, 0.0, 1.0, 0.0, 1.0, 1.0, 0.0, 1.0, 0.0, 0.0, 1.0, 0.0, 1.0, 1.0, 0.0, 1.0, 0.0, 0.0, 1.0, 0.0, 1.0, 1.0, 0.0, 1.0, 0.0, 0.0, 1.0, 0.0, 1.0, 1.0, 0.0, 1.0, 0.0, 0.0, 1.0, 0.0, 1.0, 1.0, 0.0, 1.0, 0.0, 0.0, 1.0, 0.0, 1.0, 1.0, 0.0, 1.0, 0.0, 0.0, 1.0, 0.0, 1.0, 1.0, 0.0, 1.0, 0.0, 0.0, 1.0, 0.0, 1.0, 1.0, 0.0, 1.0, 0.0, 0.0, 1.0, 0.0, 1.0, 1.0, 0.0, 1.0, 0.0, 0.0, 1.0, 0.0, 1.0, 1.0, 0.0, 1.0, 0.0, 0.0, 1.0, 0.0, 1.0, 1.0, 0.0, 1.0, 0.0, 0.0, 1.0, 0.0, 1.0, 1.0, 0.0, 1.0, 0.0, 0.0, 1.0, 0.0, 1.0, 1.0, 0.0, 1.0, 0.0, 0.0, 1.0, 0.0, 1.0, 1.0, 0.0, 1.0, 0.0, 0.0, 1.0, 0.0, 1.0, 1.0, 0.0, 1.0, 0.0, 0.0, 1.0, 0.0, 1.0, 1.0, 0.0, 1.0, 0.0, 0.0, 1.0, 0.0, 1.0, 1.0, 0.0, 1.0, 0.0, 0.0, 1.0, 0.0, 1.0, 1.0, 0.0, 1.0, 0.0, 0.0, 1.0, 0.0, 1.0, 1.0, 0.0, 1.0, 0.0, 0.0, 1.0, 0.0, 1.0, 1.0, 0.0, 1.0, 0.0, 0.0, 1.0, 0.0, 1.0, 1.0, 0.0, 1.0, 0.0, 0.0, 1.0, 0.0, 1.0, 1.0, 0.0, 1.0, 0.0, 0.0, 1.0, 0.0, 1.0, 1.0, 0.0, 1.0, 0.0, 0.0, 1.0, 0.0, 1.0, 1.0, 0.0, 1.0, 0.0, 0.0, 1.0, 0.0, 1.0, 1.0, 0.0, 1.0, 0.0, 0.0, 1.0, 0.0, 1.0, 1.0, 0.0, 1.0, 0.0, 0.0, 1.0, 0.0, 1.0, 1.0, 0.0, 1.0, 0.0, 0.0, 1.0, 0.0, 1.0, 1.0, 0.0, 1.0, 0.0, 0.0, 1.0, 0.0, 1.0, 1.0, 0.0, 1.0, 0.0, 0.0, 1.0, 0.0, 1.0, 1.0, 0.0, 1.0, 0.0, 0.0, 1.0, 0.0, 1.0, 1.0, 0.0, 1.0, 0.0, 0.0, 1.0, 0.0, 1.0, 1.0, 0.0, 1.0, 0.0, 0.0, 1.0, 0.0, 1.0, 1.0, 0.0, 1.0, 0.0, 0.0, 1.0, 0.0, 1.0, 1.0, 0.0, 1.0, 0.0, 0.0, 1.0, 0.0, 1.0, 1.0, 0.0, 1.0, 0.0, 0.0, 1.0, 0.0, 1.0, 1.0, 0.0, 1.0, 0.0, 0.0, 1.0, 0.0, 1.0, 1.0, 0.0, 1.0, 0.0, 0.0, 1.0, 0.0, 1.0, 1.0, 0.0, 1.0, 0.0, 0.0, 1.0, 0.0, 1.0, 1.0, 0.0, 1.0, 0.0, 0.0, 1.0, 0.0, 1.0, 1.0, 0.0, 1.0, 0.0, 0.0, 1.0, 0.0, 1.0, 1.0, 0.0, 1.0, 0.0, 0.0, 1.0, 0.0, 1.0, 1.0, 0.0, 1.0, 0.0, 0.0, 1.0, 0.0, 1.0, 1.0, 0.0, 1.0, 0.0, 0.0, 1.0, 0.0, 1.0, 1.0, 0.0, 1.0, 0.0, 0.0, 1.0, 0.0, 1.0, 1.0, 0.0, 1.0, 0.0, 0.0, 1.0, 0.0, 1.0, 1.0, 0.0, 1.0, 0.0, 0.0, 1.0, 0.0, 1.0, 1.0, 0.0, 1.0, 0.0, 0.0, 1.0, 0.0, 1.0, 1.0, 0.0, 1.0, 0.0, 0.0, 1.0, 0.0, 1.0, 1.0, 0.0, 1.0, 0.0, 0.0, 1.0, 0.0, 1.0, 1.0, 0.0, 1.0, 0.0, 0.0, 1.0, 0.0, 1.0, 1.0, 0.0, 1.0, 0.0, 0.0, 1.0, 0.0, 1.0, 1.0, 0.0, 1.0, 0.0, 0.0, 1.0, 0.0, 1.0, 1.0, 0.0, 1.0, 0.0, 0.0, 1.0, 0.0, 1.0, 1.0, 0.0, 1.0, 0.0, 0.0, 1.0, 0.0, 1.0, 1.0, 0.0, 1.0, 0.0, 0.0, 1.0, 0.0, 1.0, 1.0, 0.0, 1.0, 0.0, 0.0, 1.0, 0.0, 1.0, 1.0, 0.0, 1.0, 0.0, 0.0, 1.0, 0.0, 1.0, 1.0, 0.0, 1.0, 0.0, 0.0, 1.0, 0.0, 1.0, 1.0, 0.0, 1.0, 0.0, 0.0, 1.0, 0.0, 1.0, 1.0, 0.0, 1.0, 0.0, 0.0, 1.0, 0.0, 1.0, 1.0, 0.0, 1.0, 0.0, 0.0, 1.0, 0.0, 1.0, 1.0, 0.0, 1.0, 0.0, 0.0, 1.0, 0.0, 1.0, 1.0, 0.0, 1.0, 0.0, 0.0, 1.0, 0.0, 1.0, 1.0, 0.0, 1.0, 0.0, 0.0, 1.0, 0.0, 1.0, 1.0, 0.0, 1.0, 0.0, 0.0, 1.0, 0.0, 1.0, 1.0, 0.0, 1.0, 0.0, 0.0, 1.0, 0.0, 1.0, 1.0, 0.0, 1.0, 0.0, 0.0, 1.0, 0.0, 1.0, 1.0, 0.0, 1.0, 0.0, 0.0, 1.0, 0.0, 1.0, 1.0, 0.0, 1.0, 0.0, 0.0, 1.0, 0.0, 1.0, 1.0, 0.0, 1.0, 0.0, 0.0, 1.0, 0.0, 1.0, 1.0, 0.0, 1.0, 0.0, 0.0, 1.0, 0.0, 1.0, 1.0, 0.0, 1.0, 0.0, 0.0, 1.0, 0.0, 1.0, 1.0, 0.0, 1.0, 0.0, 0.0, 1.0, 0.0, 1.0, 1.0, 0.0, 1.0, 0.0, 0.0, 1.0, 0.0, 1.0, 1.0, 0.0, 1.0, 0.0, 0.0, 1.0, 0.0, 1.0, 1.0, 0.0, 1.0, 0.0, 0.0, 1.0, 0.0, 1.0, 1.0, 0.0, 1.0, 0.0, 0.0, 1.0, 0.0, 1.0, 1.0, 0.0, 1.0, 0.0, 0.0, 1.0, 0.0, 1.0, 1.0, 0.0, 1.0, 0.0, 0.0, 1.0, 0.0, 1.0, 1.0, 0.0, 1.0, 0.0, 0.0, 1.0, 0.0, 1.0, 1.0, 0.0, 1.0, 0.0, 0.0, 1.0, 0.0, 1.0, 1.0, 0.0, 1.0, 0.0, 0.0, 1.0, 0.0, 1.0, 1.0, 0.0, 1.0, 0.0, 0.0, 1.0, 0.0, 1.0, 1.0, 0.0, 1.0, 0.0, 0.0, 1.0, 0.0, 1.0, 1.0, 0.0, 1.0, 0.0, 0.0, 1.0, 0.0, 1.0, 1.0, 0.0, 1.0, 0.0, 0.0, 1.0, 0.0, 1.0, 1.0, 0.0, 1.0, 0.0, 0.0, 1.0, 0.0, 1.0, 1.0, 0.0, 1.0, 0.0, 0.0, 1.0, 0.0, 1.0, 1.0, 0.0, 1.0, 0.0, 0.0, 1.0, 0.0, 1.0, 1.0, 0.0, 1.0, 0.0, 0.0, 1.0, 0.0, 1.0, 1.0, 0.0, 1.0, 0.0, 0.0, 1.0, 0.0, 1.0, 1.0, 0.0, 1.0, 0.0, 0.0, 1.0, 0.0, 1.0, 1.0, 0.0, 1.0, 0.0, 0.0, 1.0, 0.0, 1.0, 1.0, 0.0, 1.0, 0.0, 0.0, 1.0, 0.0, 1.0, 1.0, 0.0, 1.0, 0.0, 0.0, 1.0, 0.0, 1.0, 1.0, 0.0, 1.0, 0.0, 0.0, 1.0, 0.0, 1.0, 1.0, 0.0, 1.0, 0.0, 0.0, 1.0, 0.0, 1.0, 1.0, 0.0, 1.0, 0.0, 0.0, 1.0, 0.0, 1.0, 1.0, 0.0, 1.0, 0.0, 0.0, 1.0, 0.0, 1.0, 1.0, 0.0, 1.0, 0.0, 0.0, 1.0, 0.0, 1.0, 1.0, 0.0, 1.0, 0.0, 0.0, 1.0, 0.0, 1.0, 1.0, 0.0, 1.0, 0.0, 0.0, 1.0, 0.0, 1.0, 1.0, 0.0, 1.0, 0.0, 0.0, 1.0, 0.0, 1.0, 1.0, 0.0, 1.0, 0.0, 0.0, 1.0, 0.0, 1.0, 1.0, 0.0, 1.0, 0.0, 0.0, 1.0, 0.0, 1.0, 1.0, 0.0, 1.0, 0.0, 0.0, 1.0, 0.0, 1.0, 1.0, 0.0, 1.0, 0.0, 0.0, 1.0, 0.0, 1.0, 1.0, 0.0, 1.0, 0.0, 0.0, 1.0, 0.0, 1.0, 1.0, 0.0, 1.0, 0.0, 0.0, 1.0, 0.0, 1.0, 1.0, 0.0, 1.0, 0.0, 0.0, 1.0, 0.0, 1.0, 1.0, 0.0, 1.0, 0.0, 0.0, 1.0, 0.0, 1.0, 1.0, 0.0, 1.0, 0.0, 0.0, 1.0, 0.0, 1.0, 1.0, 0.0, 1.0, 0.0, 0.0, 1.0, 0.0, 1.0, 1.0, 0.0, 1.0, 0.0, 0.0, 1.0, 0.0, 1.0, 1.0, 0.0, 1.0, 0.0, 0.0, 1.0, 0.0, 1.0, 1.0, 0.0, 1.0, 0.0, 0.0, 1.0, 0.0, 1.0, 1.0, 0.0, 1.0, 0.0, 0.0, 1.0, 0.0, 1.0, 1.0, 0.0, 1.0, 0.0, 0.0, 1.0, 0.0, 1.0, 1.0, 0.0, 1.0, 0.0, 0.0, 1.0, 0.0, 1.0, 1.0, 0.0, 1.0, 0.0, 0.0, 1.0, 0.0, 1.0, 1.0, 0.0, 1.0, 0.0, 0.0, 1.0, 0.0, 1.0, 1.0, 0.0, 1.0, 0.0, 0.0, 1.0, 0.0, 1.0, 1.0, 0.0, 1.0, 0.0, 0.0, 1.0, 0.0, 1.0, 1.0, 0.0, 1.0, 0.0, 0.0, 1.0, 0.0, 1.0, 1.0, 0.0, 1.0, 0.0, 0.0, 1.0, 0.0, 1.0, 1.0, 0.0, 1.0, 0.0, 0.0, 1.0, 0.0, 1.0, 1.0, 0.0, 1.0, 0.0, 0.0, 1.0, 0.0, 1.0, 1.0, 0.0, 1.0, 0.0, 0.0, 1.0, 0.0, 1.0, 1.0, 0.0, 1.0, 0.0, 0.0, 1.0, 0.0, 1.0, 1.0, 0.0, 1.0, 0.0, 0.0, 1.0, 0.0, 1.0, 1.0, 0.0, 1.0, 0.0, 0.0, 1.0, 0.0, 1.0, 1.0, 0.0, 1.0, 0.0, 0.0, 1.0, 0.0, 1.0, 1.0, 0.0, 1.0, 0.0, 0.0, 1.0, 0.0, 1.0, 1.0, 0.0, 1.0, 0.0, 0.0, 1.0, 0.0, 1.0, 1.0, 0.0, 1.0, 0.0, 0.0, 1.0, 0.0, 1.0, 1.0, 0.0, 1.0, 0.0, 0.0, 1.0, 0.0, 1.0, 1.0, 0.0, 1.0, 0.0, 0.0, 1.0, 0.0, 1.0, 1.0, 0.0, 1.0, 0.0, 0.0, 1.0, 0.0, 1.0, 1.0, 0.0, 1.0, 0.0, 0.0, 1.0, 0.0, 1.0, 1.0, 0.0, 1.0, 0.0, 0.0, 1.0, 0.0, 1.0, 1.0, 0.0, 1.0, 0.0, 0.0, 1.0, 0.0, 1.0, 1.0, 0.0, 1.0, 0.0, 0.0, 1.0, 0.0, 1.0, 1.0, 0.0, 1.0, 0.0, 0.0, 1.0, 0.0, 1.0, 1.0, 0.0, 1.0, 0.0, 0.0, 1.0, 0.0, 1.0, 1.0, 0.0, 1.0, 0.0, 0.0, 1.0, 0.0, 1.0, 1.0, 0.0, 1.0, 0.0, 0.0, 1.0, 0.0, 1.0, 1.0, 0.0, 1.0, 0.0, 0.0, 1.0, 0.0, 1.0, 1.0, 0.0, 1.0, 0.0, 0.0, 1.0, 0.0, 1.0, 1.0, 0.0, 1.0, 0.0, 0.0, 1.0, 0.0, 1.0, 1.0, 0.0, 1.0, 0.0, 0.0, 1.0, 0.0, 1.0, 1.0, 0.0, 1.0, 0.0, 0.0, 1.0, 0.0, 1.0, 1.0, 0.0, 1.0, 0.0, 0.0, 1.0, 0.0, 1.0, 1.0, 0.0, 1.0, 0.0, 0.0, 1.0, 0.0, 1.0, 1.0, 0.0, 1.0, 0.0, 0.0, 1.0, 0.0, 1.0, 1.0, 0.0, 1.0, 0.0, 0.0, 1.0, 0.0, 1.0, 1.0, 0.0, 1.0, 0.0, 0.0, 1.0, 0.0, 1.0, 1.0, 0.0, 1.0, 0.0, 0.0, 1.0, 0.0, 1.0, 1.0, 0.0, 1.0, 0.0, 0.0, 1.0, 0.0, 1.0, 1.0, 0.0, 1.0, 0.0, 0.0, 1.0, 0.0, 1.0, 1.0, 0.0, 1.0, 0.0, 0.0, 1.0, 0.0, 1.0, 1.0, 0.0, 1.0, 0.0, 0.0, 1.0, 0.0, 1.0, 1.0, 0.0, 1.0, 0.0, 0.0, 1.0, 0.0, 1.0, 1.0, 0.0, 1.0, 0.0, 0.0, 1.0, 0.0, 1.0, 1.0, 0.0, 1.0, 0.0, 0.0, 1.0, 0.0, 1.0, 1.0, 0.0, 1.0, 0.0, 0.0, 1.0, 0.0, 1.0, 1.0, 0.0, 1.0, 0.0, 0.0, 1.0, 0.0, 1.0, 1.0, 0.0, 1.0, 0.0, 0.0, 1.0, 0.0, 1.0, 1.0, 0.0, 1.0, 0.0, 0.0, 1.0, 0.0, 1.0, 1.0, 0.0, 1.0, 0.0, 0.0, 1.0, 0.0, 1.0, 1.0, 0.0, 1.0, 0.0, 0.0, 1.0, 0.0, 1.0, 1.0, 0.0, 1.0, 0.0, 0.0, 1.0, 0.0, 1.0, 1.0, 0.0, 1.0, 0.0, 0.0, 1.0, 0.0, 1.0, 1.0, 0.0, 1.0, 0.0, 0.0, 1.0, 0.0, 1.0, 1.0, 0.0, 1.0, 0.0, 0.0, 1.0, 0.0, 1.0, 1.0, 0.0, 1.0, 0.0, 0.0, 1.0, 0.0, 1.0, 1.0, 0.0, 1.0, 0.0, 0.0, 1.0, 0.0, 1.0, 1.0, 0.0, 1.0, 0.0, 0.0, 1.0, 0.0, 1.0, 1.0, 0.0, 1.0, 0.0, 0.0, 1.0, 0.0, 1.0, 1.0, 0.0, 1.0, 0.0, 0.0, 1.0, 0.0, 1.0, 1.0, 0.0, 1.0, 0.0, 0.0, 1.0, 0.0, 1.0, 1.0, 0.0, 1.0, 0.0, 0.0, 1.0, 0.0, 1.0, 1.0, 0.0, 1.0, 0.0, 0.0, 1.0, 0.0, 1.0, 1.0, 0.0, 1.0, 0.0, 0.0, 1.0, 0.0, 1.0, 1.0, 0.0, 1.0, 0.0, 0.0, 1.0, 0.0, 1.0, 1.0, 0.0, 1.0, 0.0, 0.0, 1.0, 0.0, 1.0, 1.0, 0.0, 1.0, 0.0, 0.0, 1.0, 0.0, 1.0, 1.0, 0.0, 1.0, 0.0, 0.0, 1.0, 0.0, 1.0, 1.0, 0.0, 1.0, 0.0, 0.0, 1.0, 0.0, 1.0, 1.0, 0.0, 1.0, 0.0, 0.0, 1.0, 0.0, 1.0, 1.0, 0.0, 1.0, 0.0, 0.0, 1.0, 0.0, 1.0, 1.0, 0.0, 1.0, 0.0, 0.0, 1.0, 0.0, 1.0, 1.0, 0.0, 1.0, 0.0, 0.0, 1.0, 0.0, 1.0, 1.0, 0.0, 1.0, 0.0, 0.0, 1.0, 0.0, 1.0, 1.0, 0.0, 1.0, 0.0, 0.0, 1.0, 0.0, 1.0, 1.0, 0.0, 1.0, 0.0, 0.0, 1.0, 0.0, 1.0, 1.0, 0.0, 1.0, 0.0, 0.0, 1.0, 0.0, 1.0, 1.0, 0.0, 1.0, 0.0, 0.0, 1.0, 0.0, 1.0, 1.0, 0.0, 1.0, 0.0, 0.0, 1.0, 0.0, 1.0, 1.0, 0.0, 1.0, 0.0, 0.0, 1.0, 0.0, 1.0, 1.0, 0.0, 1.0, 0.0, 0.0, 1.0, 0.0, 1.0, 1.0, 0.0, 1.0, 0.0, 0.0, 1.0, 0.0, 1.0, 1.0, 0.0, 1.0, 0.0, 0.0, 1.0, 0.0, 1.0, 1.0, 0.0, 1.0, 0.0, 0.0, 1.0, 0.0, 1.0, 1.0, 0.0, 1.0, 0.0, 0.0, 1.0, 0.0, 1.0, 1.0, 0.0, 1.0, 0.0, 0.0, 1.0, 0.0, 1.0, 1.0, 0.0, 1.0, 0.0, 0.0, 1.0, 0.0, 1.0, 1.0, 0.0, 1.0, 0.0, 0.0, 1.0, 0.0, 1.0, 1.0, 0.0, 1.0, 0.0, 0.0, 1.0, 0.0, 1.0, 1.0, 0.0, 1.0, 0.0, 0.0, 1.0, 0.0, 1.0, 1.0, 0.0, 1.0, 0.0, 0.0, 1.0, 0.0, 1.0, 1.0, 0.0, 1.0, 0.0, 0.0, 1.0, 0.0, 1.0, 1.0, 0.0, 1.0, 0.0, 0.0, 1.0, 0.0, 1.0, 1.0, 0.0, 1.0, 0.0, 0.0, 1.0, 0.0, 1.0, 1.0, 0.0, 1.0, 0.0, 0.0, 1.0, 0.0, 1.0, 1.0, 0.0, 1.0, 0.0, 0.0, 1.0, 0.0, 1.0, 1.0, 0.0, 1.0, 0.0, 0.0, 1.0, 0.0, 1.0, 1.0, 0.0, 1.0, 0.0, 0.0, 1.0, 0.0, 1.0, 1.0, 0.0, 1.0, 0.0, 0.0, 1.0, 0.0, 1.0, 1.0, 0.0, 1.0, 0.0, 0.0, 1.0, 0.0, 1.0, 1.0, 0.0, 1.0, 0.0, 0.0, 1.0, 0.0, 1.0, 1.0, 0.0, 1.0])
me_cube_001.materials.append(mat_metal)
me_cube_001.use_remesh_preserve_volume = False
me_cube_001.use_remesh_preserve_attributes = False
me_cube_001.use_mirror_vertex_groups = False
me_cube_001.update()
me_cube_000 = bpy.data.meshes.new('Cube.000')
me_cube_000.from_pydata([(-1.0, -1.0, -1.0), (-1.0, -1.0, 1.0), (-1.0, 1.0, -1.0), (-1.0, 1.0, 1.0), (1.0, -1.0, -1.0), (1.0, -1.0, 1.0), (1.0, 1.0, -1.0), (1.0, 1.0, 1.0), (-1.0, -1.0, -0.9167), (-1.0, -1.0, -0.8333), (-1.0, -1.0, -0.75), (-1.0, -1.0, -0.6667), (-1.0, -1.0, -0.5833), (-1.0, -1.0, -0.5), (-1.0, -1.0, -0.4167), (-1.0, -1.0, -0.3333), (-1.0, -1.0, -0.25), (-1.0, -1.0, -0.1667), (-1.0, -1.0, -0.08333), (-1.0, -1.0, -6.706e-08), (-1.0, -1.0, 0.08333), (-1.0, -1.0, 0.1667), (-1.0, -1.0, 0.25), (-1.0, -1.0, 0.3333), (-1.0, -1.0, 0.4167), (-1.0, -1.0, 0.5), (-1.0, -1.0, 0.5833), (-1.0, -1.0, 0.6667), (-1.0, -1.0, 0.75), (-1.0, -1.0, 0.8333), (-1.0, -1.0, 0.9167), (-1.0, 1.0, 0.9167), (-1.0, 1.0, 0.8333), (-1.0, 1.0, 0.75), (-1.0, 1.0, 0.6667), (-1.0, 1.0, 0.5833), (-1.0, 1.0, 0.5), (-1.0, 1.0, 0.4167), (-1.0, 1.0, 0.3333), (-1.0, 1.0, 0.25), (-1.0, 1.0, 0.1667), (-1.0, 1.0, 0.08333), (-1.0, 1.0, 6.706e-08), (-1.0, 1.0, -0.08333), (-1.0, 1.0, -0.1667), (-1.0, 1.0, -0.25), (-1.0, 1.0, -0.3333), (-1.0, 1.0, -0.4167), (-1.0, 1.0, -0.5), (-1.0, 1.0, -0.5833), (-1.0, 1.0, -0.6667), (-1.0, 1.0, -0.75), (-1.0, 1.0, -0.8333), (-1.0, 1.0, -0.9167), (1.0, 1.0, 0.9167), (1.0, 1.0, 0.8333), (1.0, 1.0, 0.75), (1.0, 1.0, 0.6667), (1.0, 1.0, 0.5833), (1.0, 1.0, 0.5), (1.0, 1.0, 0.4167), (1.0, 1.0, 0.3333), (1.0, 1.0, 0.25), (1.0, 1.0, 0.1667), (1.0, 1.0, 0.08333), (1.0, 1.0, 6.706e-08), (1.0, 1.0, -0.08333), (1.0, 1.0, -0.1667), (1.0, 1.0, -0.25), (1.0, 1.0, -0.3333), (1.0, 1.0, -0.4167), (1.0, 1.0, -0.5), (1.0, 1.0, -0.5833), (1.0, 1.0, -0.6667), (1.0, 1.0, -0.75), (1.0, 1.0, -0.8333), (1.0, 1.0, -0.9167), (1.0, -1.0, 0.9167), (1.0, -1.0, 0.8333), (1.0, -1.0, 0.75), (1.0, -1.0, 0.6667), (1.0, -1.0, 0.5833), (1.0, -1.0, 0.5), (1.0, -1.0, 0.4167), (1.0, -1.0, 0.3333), (1.0, -1.0, 0.25), (1.0, -1.0, 0.1667), (1.0, -1.0, 0.08333), (1.0, -1.0, 6.706e-08), (1.0, -1.0, -0.08333), (1.0, -1.0, -0.1667), (1.0, -1.0, -0.25), (1.0, -1.0, -0.3333), (1.0, -1.0, -0.4167), (1.0, -1.0, -0.5), (1.0, -1.0, -0.5833), (1.0, -1.0, -0.6667), (1.0, -1.0, -0.75), (1.0, -1.0, -0.8333), (1.0, -1.0, -0.9167), (-0.8889, 1.0, 1.0), (-0.7778, 1.0, 1.0), (-0.6667, 1.0, 1.0), (-0.5556, 1.0, 1.0), (-0.4444, 1.0, 1.0), (-0.3333, 1.0, 1.0), (-0.2222, 1.0, 1.0), (-0.1111, 1.0, 1.0), (-2.235e-08, 1.0, 1.0), (0.1111, 1.0, 1.0), (0.2222, 1.0, 1.0), (0.3333, 1.0, 1.0), (0.4444, 1.0, 1.0), (0.5556, 1.0, 1.0), (0.6667, 1.0, 1.0), (0.7778, 1.0, 1.0), (0.8889, 1.0, 1.0), (0.8889, 1.0, -1.0), (0.7778, 1.0, -1.0), (0.6667, 1.0, -1.0), (0.5556, 1.0, -1.0), (0.4444, 1.0, -1.0), (0.3333, 1.0, -1.0), (0.2222, 1.0, -1.0), (0.1111, 1.0, -1.0), (2.235e-08, 1.0, -1.0), (-0.1111, 1.0, -1.0), (-0.2222, 1.0, -1.0), (-0.3333, 1.0, -1.0), (-0.4444, 1.0, -1.0), (-0.5556, 1.0, -1.0), (-0.6667, 1.0, -1.0), (-0.7778, 1.0, -1.0), (-0.8889, 1.0, -1.0), (0.8889, -1.0, 1.0), (0.7778, -1.0, 1.0), (0.6667, -1.0, 1.0), (0.5556, -1.0, 1.0), (0.4444, -1.0, 1.0), (0.3333, -1.0, 1.0), (0.2222, -1.0, 1.0), (0.1111, -1.0, 1.0), (2.235e-08, -1.0, 1.0), (-0.1111, -1.0, 1.0), (-0.2222, -1.0, 1.0), (-0.3333, -1.0, 1.0), (-0.4444, -1.0, 1.0), (-0.5556, -1.0, 1.0), (-0.6667, -1.0, 1.0), (-0.7778, -1.0, 1.0), (-0.8889, -1.0, 1.0), (-0.8889, -1.0, -1.0), (-0.7778, -1.0, -1.0), (-0.6667, -1.0, -1.0), (-0.5556, -1.0, -1.0), (-0.4444, -1.0, -1.0), (-0.3333, -1.0, -1.0), (-0.2222, -1.0, -1.0), (-0.1111, -1.0, -1.0), (-2.235e-08, -1.0, -1.0), (0.1111, -1.0, -1.0), (0.2222, -1.0, -1.0), (0.3333, -1.0, -1.0), (0.4444, -1.0, -1.0), (0.5556, -1.0, -1.0), (0.6667, -1.0, -1.0), (0.7778, -1.0, -1.0), (0.8889, -1.0, -1.0), (-0.8889, -1.0, 0.9167), (-0.7778, -1.0, 0.9167), (-0.6667, -1.0, 0.9167), (-0.5556, -1.0, 0.9167), (-0.4444, -1.0, 0.9167), (-0.3333, -1.0, 0.9167), (-0.2222, -1.0, 0.9167), (-0.1111, -1.0, 0.9167), (-2.235e-08, -1.0, 0.9167), (0.1111, -1.0, 0.9167), (0.2222, -1.0, 0.9167), (0.3333, -1.0, 0.9167), (0.4444, -1.0, 0.9167), (0.5556, -1.0, 0.9167), (0.6667, -1.0, 0.9167), (0.7778, -1.0, 0.9167), (0.8889, -1.0, 0.9167), (-0.8889, -1.0, 0.8333), (0.8889, -1.0, 0.8333), (-0.8889, -1.0, 0.75), (0.8889, -1.0, 0.75), (-0.8889, -1.0, 0.6667), (0.8889, -1.0, 0.6667), (-0.8889, -1.0, 0.5833), (0.8889, -1.0, 0.5833), (-0.8889, -1.0, 0.5), (0.8889, -1.0, 0.5), (-0.8889, -1.0, 0.4167), (0.8889, -1.0, 0.4167), (-0.8889, -1.0, 0.3333), (0.8889, -1.0, 0.3333), (-0.8889, -1.0, 0.25), (0.8889, -1.0, 0.25), (-0.8889, -1.0, 0.1667), (0.8889, -1.0, 0.1667), (-0.8889, -1.0, 0.08333), (0.8889, -1.0, 0.08333), (-0.8889, -1.0, -5.96e-08), (0.8889, -1.0, 5.96e-08), (-0.8889, -1.0, -0.08333), (0.8889, -1.0, -0.08333), (-0.8889, -1.0, -0.1667), (0.8889, -1.0, -0.1667), (-0.8889, -1.0, -0.25), (0.8889, -1.0, -0.25), (-0.8889, -1.0, -0.3333), (0.8889, -1.0, -0.3333), (-0.8889, -1.0, -0.4167), (0.8889, -1.0, -0.4167), (-0.8889, -1.0, -0.5), (0.8889, -1.0, -0.5), (-0.8889, -1.0, -0.5833), (0.8889, -1.0, -0.5833), (-0.8889, -1.0, -0.6667), (0.8889, -1.0, -0.6667), (-0.8889, -1.0, -0.75), (0.8889, -1.0, -0.75), (-0.8889, -1.0, -0.8333), (0.8889, -1.0, -0.8333), (-0.8889, -1.0, -0.9167), (-0.7778, -1.0, -0.9167), (-0.6667, -1.0, -0.9167), (-0.5556, -1.0, -0.9167), (-0.4444, -1.0, -0.9167), (-0.3333, -1.0, -0.9167), (-0.2222, -1.0, -0.9167), (-0.1111, -1.0, -0.9167), (-2.235e-08, -1.0, -0.9167), (0.1111, -1.0, -0.9167), (0.2222, -1.0, -0.9167), (0.3333, -1.0, -0.9167), (0.4444, -1.0, -0.9167), (0.5556, -1.0, -0.9167), (0.6667, -1.0, -0.9167), (0.7778, -1.0, -0.9167), (0.8889, -1.0, -0.9167), (0.8889, 1.0, 0.9167), (0.7778, 1.0, 0.9167), (0.6667, 1.0, 0.9167), (0.5556, 1.0, 0.9167), (0.4444, 1.0, 0.9167), (0.3333, 1.0, 0.9167), (0.2222, 1.0, 0.9167), (0.1111, 1.0, 0.9167), (2.235e-08, 1.0, 0.9167), (-0.1111, 1.0, 0.9167), (-0.2222, 1.0, 0.9167), (-0.3333, 1.0, 0.9167), (-0.4444, 1.0, 0.9167), (-0.5556, 1.0, 0.9167), (-0.6667, 1.0, 0.9167), (-0.7778, 1.0, 0.9167), (-0.8889, 1.0, 0.9167), (0.8889, 1.0, 0.8333), (-0.8889, 1.0, 0.8333), (0.8889, 1.0, 0.75), (-0.8889, 1.0, 0.75), (0.8889, 1.0, 0.6667), (-0.8889, 1.0, 0.6667), (0.8889, 1.0, 0.5833), (-0.8889, 1.0, 0.5833), (0.8889, 1.0, 0.5), (-0.8889, 1.0, 0.5), (0.8889, 1.0, 0.4167), (-0.8889, 1.0, 0.4167), (0.8889, 1.0, 0.3333), (-0.8889, 1.0, 0.3333), (0.8889, 1.0, 0.25), (-0.8889, 1.0, 0.25), (0.8889, 1.0, 0.1667), (-0.8889, 1.0, 0.1667), (0.8889, 1.0, 0.08333), (-0.8889, 1.0, 0.08333), (0.8889, 1.0, 6.706e-08), (-0.8889, 1.0, 6.706e-08), (0.8889, 1.0, -0.08333), (-0.8889, 1.0, -0.08333), (0.8889, 1.0, -0.1667), (-0.8889, 1.0, -0.1667), (0.8889, 1.0, -0.25), (-0.8889, 1.0, -0.25), (0.8889, 1.0, -0.3333), (-0.8889, 1.0, -0.3333), (0.8889, 1.0, -0.4167), (-0.8889, 1.0, -0.4167), (0.8889, 1.0, -0.5), (-0.8889, 1.0, -0.5), (0.8889, 1.0, -0.5833), (-0.8889, 1.0, -0.5833), (0.8889, 1.0, -0.6667), (-0.8889, 1.0, -0.6667), (0.8889, 1.0, -0.75), (-0.8889, 1.0, -0.75), (0.8889, 1.0, -0.8333), (-0.8889, 1.0, -0.8333), (0.8889, 1.0, -0.9167), (0.7778, 1.0, -0.9167), (0.6667, 1.0, -0.9167), (0.5556, 1.0, -0.9167), (0.4444, 1.0, -0.9167), (0.3333, 1.0, -0.9167), (0.2222, 1.0, -0.9167), (0.1111, 1.0, -0.9167), (2.235e-08, 1.0, -0.9167), (-0.1111, 1.0, -0.9167), (-0.2222, 1.0, -0.9167), (-0.3333, 1.0, -0.9167), (-0.4444, 1.0, -0.9167), (-0.5556, 1.0, -0.9167), (-0.6667, 1.0, -0.9167), (-0.7778, 1.0, -0.9167), (-0.8889, 1.0, -0.9167)], [], [(8, 53, 2, 0), (303, 76, 6, 117), (76, 99, 4, 6), (227, 8, 0, 151), (167, 117, 6, 4), (150, 100, 3, 1), (150, 1, 30, 168), (168, 30, 29, 185), (185, 29, 28, 187), (187, 28, 27, 189), (189, 27, 26, 191), (191, 26, 25, 193), (193, 25, 24, 195), (195, 24, 23, 197), (197, 23, 22, 199), (199, 22, 21, 201), (201, 21, 20, 203), (203, 20, 19, 205), (205, 19, 18, 207), (207, 18, 17, 209), (209, 17, 16, 211), (211, 16, 15, 213), (213, 15, 14, 215), (215, 14, 13, 217), (217, 13, 12, 219), (219, 12, 11, 221), (221, 11, 10, 223), (223, 10, 9, 225), (225, 9, 8, 227), (7, 5, 77, 54), (54, 77, 78, 55), (55, 78, 79, 56), (56, 79, 80, 57), (57, 80, 81, 58), (58, 81, 82, 59), (59, 82, 83, 60), (60, 83, 84, 61), (61, 84, 85, 62), (62, 85, 86, 63), (63, 86, 87, 64), (64, 87, 88, 65), (65, 88, 89, 66), (66, 89, 90, 67), (67, 90, 91, 68), (68, 91, 92, 69), (69, 92, 93, 70), (70, 93, 94, 71), (71, 94, 95, 72), (72, 95, 96, 73), (73, 96, 97, 74), (74, 97, 98, 75), (75, 98, 99, 76), (116, 7, 54, 244), (244, 54, 55, 261), (261, 55, 56, 263), (263, 56, 57, 265), (265, 57, 58, 267), (267, 58, 59, 269), (269, 59, 60, 271), (271, 60, 61, 273), (273, 61, 62, 275), (275, 62, 63, 277), (277, 63, 64, 279), (279, 64, 65, 281), (281, 65, 66, 283), (283, 66, 67, 285), (285, 67, 68, 287), (287, 68, 69, 289), (289, 69, 70, 291), (291, 70, 71, 293), (293, 71, 72, 295), (295, 72, 73, 297), (297, 73, 74, 299), (299, 74, 75, 301), (301, 75, 76, 303), (1, 3, 31, 30), (30, 31, 32, 29), (29, 32, 33, 28), (28, 33, 34, 27), (27, 34, 35, 26), (26, 35, 36, 25), (25, 36, 37, 24), (24, 37, 38, 23), (23, 38, 39, 22), (22, 39, 40, 21), (21, 40, 41, 20), (20, 41, 42, 19), (19, 42, 43, 18), (18, 43, 44, 17), (17, 44, 45, 16), (16, 45, 46, 15), (15, 46, 47, 14), (14, 47, 48, 13), (13, 48, 49, 12), (12, 49, 50, 11), (11, 50, 51, 10), (10, 51, 52, 9), (9, 52, 53, 8), (52, 302, 319, 53), (51, 300, 302, 52), (50, 298, 300, 51), (49, 296, 298, 50), (48, 294, 296, 49), (47, 292, 294, 48), (46, 290, 292, 47), (45, 288, 290, 46), (44, 286, 288, 45), (43, 284, 286, 44), (42, 282, 284, 43), (41, 280, 282, 42), (40, 278, 280, 41), (39, 276, 278, 40), (38, 274, 276, 39), (37, 272, 274, 38), (36, 270, 272, 37), (35, 268, 270, 36), (34, 266, 268, 35), (33, 264, 266, 34), (32, 262, 264, 33), (31, 260, 262, 32), (3, 100, 260, 31), (100, 101, 259, 260), (101, 102, 258, 259), (102, 103, 257, 258), (103, 104, 256, 257), (104, 105, 255, 256), (105, 106, 254, 255), (106, 107, 253, 254), (107, 108, 252, 253), (108, 109, 251, 252), (109, 110, 250, 251), (110, 111, 249, 250), (111, 112, 248, 249), (112, 113, 247, 248), (113, 114, 246, 247), (114, 115, 245, 246), (115, 116, 244, 245), (98, 226, 243, 99), (97, 224, 226, 98), (96, 222, 224, 97), (95, 220, 222, 96), (94, 218, 220, 95), (93, 216, 218, 94), (92, 214, 216, 93), (91, 212, 214, 92), (90, 210, 212, 91), (89, 208, 210, 90), (88, 206, 208, 89), (87, 204, 206, 88), (86, 202, 204, 87), (85, 200, 202, 86), (84, 198, 200, 85), (83, 196, 198, 84), (82, 194, 196, 83), (81, 192, 194, 82), (80, 190, 192, 81), (79, 188, 190, 80), (78, 186, 188, 79), (77, 184, 186, 78), (5, 134, 184, 77), (134, 135, 183, 184), (135, 136, 182, 183), (136, 137, 181, 182), (137, 138, 180, 181), (138, 139, 179, 180), (139, 140, 178, 179), (140, 141, 177, 178), (141, 142, 176, 177), (142, 143, 175, 176), (143, 144, 174, 175), (144, 145, 173, 174), (145, 146, 172, 173), (146, 147, 171, 172), (147, 148, 170, 171), (148, 149, 169, 170), (149, 150, 168, 169), (5, 7, 116, 134), (134, 116, 115, 135), (135, 115, 114, 136), (136, 114, 113, 137), (137, 113, 112, 138), (138, 112, 111, 139), (139, 111, 110, 140), (140, 110, 109, 141), (141, 109, 108, 142), (142, 108, 107, 143), (143, 107, 106, 144), (144, 106, 105, 145), (145, 105, 104, 146), (146, 104, 103, 147), (147, 103, 102, 148), (148, 102, 101, 149), (149, 101, 100, 150), (0, 2, 133, 151), (151, 133, 132, 152), (152, 132, 131, 153), (153, 131, 130, 154), (154, 130, 129, 155), (155, 129, 128, 156), (156, 128, 127, 157), (157, 127, 126, 158), (158, 126, 125, 159), (159, 125, 124, 160), (160, 124, 123, 161), (161, 123, 122, 162), (162, 122, 121, 163), (163, 121, 120, 164), (164, 120, 119, 165), (165, 119, 118, 166), (166, 118, 117, 167), (99, 243, 167, 4), (243, 242, 166, 167), (242, 241, 165, 166), (241, 240, 164, 165), (240, 239, 163, 164), (239, 238, 162, 163), (238, 237, 161, 162), (237, 236, 160, 161), (236, 235, 159, 160), (235, 234, 158, 159), (234, 233, 157, 158), (233, 232, 156, 157), (232, 231, 155, 156), (231, 230, 154, 155), (230, 229, 153, 154), (229, 228, 152, 153), (228, 227, 151, 152), (53, 319, 133, 2), (319, 318, 132, 133), (318, 317, 131, 132), (317, 316, 130, 131), (316, 315, 129, 130), (315, 314, 128, 129), (314, 313, 127, 128), (313, 312, 126, 127), (312, 311, 125, 126), (311, 310, 124, 125), (310, 309, 123, 124), (309, 308, 122, 123), (308, 307, 121, 122), (307, 306, 120, 121), (306, 305, 119, 120), (305, 304, 118, 119), (304, 303, 117, 118)])
me_cube_000.polygons.foreach_set('use_smooth', [True] * 244)
_uv = me_cube_000.uv_layers.new(name='UVMap')
_uv.uv.foreach_set('vector', [0.0, 0.0, 1.0, 0.0, 1.0, 1.0, 0.0, 1.0, 0.0, 0.0, 1.0, 0.0, 1.0, 1.0, 0.0, 1.0, 0.0, 0.0, 1.0, 0.0, 1.0, 1.0, 0.0, 1.0, 0.0, 0.0, 1.0, 0.0, 1.0, 1.0, 0.0, 1.0, 0.0, 0.0, 1.0, 0.0, 1.0, 1.0, 0.0, 1.0, 0.0, 0.0, 1.0, 0.0, 1.0, 1.0, 0.0, 1.0, 0.0, 0.0, 1.0, 0.0, 1.0, 1.0, 0.0, 1.0, 0.0, 0.0, 1.0, 0.0, 1.0, 1.0, 0.0, 1.0, 0.0, 0.0, 1.0, 0.0, 1.0, 1.0, 0.0, 1.0, 0.0, 0.0, 1.0, 0.0, 1.0, 1.0, 0.0, 1.0, 0.0, 0.0, 1.0, 0.0, 1.0, 1.0, 0.0, 1.0, 0.0, 0.0, 1.0, 0.0, 1.0, 1.0, 0.0, 1.0, 0.0, 0.0, 1.0, 0.0, 1.0, 1.0, 0.0, 1.0, 0.0, 0.0, 1.0, 0.0, 1.0, 1.0, 0.0, 1.0, 0.0, 0.0, 1.0, 0.0, 1.0, 1.0, 0.0, 1.0, 0.0, 0.0, 1.0, 0.0, 1.0, 1.0, 0.0, 1.0, 0.0, 0.0, 1.0, 0.0, 1.0, 1.0, 0.0, 1.0, 0.0, 0.0, 1.0, 0.0, 1.0, 1.0, 0.0, 1.0, 0.0, 0.0, 1.0, 0.0, 1.0, 1.0, 0.0, 1.0, 0.0, 0.0, 1.0, 0.0, 1.0, 1.0, 0.0, 1.0, 0.0, 0.0, 1.0, 0.0, 1.0, 1.0, 0.0, 1.0, 0.0, 0.0, 1.0, 0.0, 1.0, 1.0, 0.0, 1.0, 0.0, 0.0, 1.0, 0.0, 1.0, 1.0, 0.0, 1.0, 0.0, 0.0, 1.0, 0.0, 1.0, 1.0, 0.0, 1.0, 0.0, 0.0, 1.0, 0.0, 1.0, 1.0, 0.0, 1.0, 0.0, 0.0, 1.0, 0.0, 1.0, 1.0, 0.0, 1.0, 0.0, 0.0, 1.0, 0.0, 1.0, 1.0, 0.0, 1.0, 0.0, 0.0, 1.0, 0.0, 1.0, 1.0, 0.0, 1.0, 0.0, 0.0, 1.0, 0.0, 1.0, 1.0, 0.0, 1.0, 0.0, 0.0, 1.0, 0.0, 1.0, 1.0, 0.0, 1.0, 0.0, 0.0, 1.0, 0.0, 1.0, 1.0, 0.0, 1.0, 0.0, 0.0, 1.0, 0.0, 1.0, 1.0, 0.0, 1.0, 0.0, 0.0, 1.0, 0.0, 1.0, 1.0, 0.0, 1.0, 0.0, 0.0, 1.0, 0.0, 1.0, 1.0, 0.0, 1.0, 0.0, 0.0, 1.0, 0.0, 1.0, 1.0, 0.0, 1.0, 0.0, 0.0, 1.0, 0.0, 1.0, 1.0, 0.0, 1.0, 0.0, 0.0, 1.0, 0.0, 1.0, 1.0, 0.0, 1.0, 0.0, 0.0, 1.0, 0.0, 1.0, 1.0, 0.0, 1.0, 0.0, 0.0, 1.0, 0.0, 1.0, 1.0, 0.0, 1.0, 0.0, 0.0, 1.0, 0.0, 1.0, 1.0, 0.0, 1.0, 0.0, 0.0, 1.0, 0.0, 1.0, 1.0, 0.0, 1.0, 0.0, 0.0, 1.0, 0.0, 1.0, 1.0, 0.0, 1.0, 0.0, 0.0, 1.0, 0.0, 1.0, 1.0, 0.0, 1.0, 0.0, 0.0, 1.0, 0.0, 1.0, 1.0, 0.0, 1.0, 0.0, 0.0, 1.0, 0.0, 1.0, 1.0, 0.0, 1.0, 0.0, 0.0, 1.0, 0.0, 1.0, 1.0, 0.0, 1.0, 0.0, 0.0, 1.0, 0.0, 1.0, 1.0, 0.0, 1.0, 0.0, 0.0, 1.0, 0.0, 1.0, 1.0, 0.0, 1.0, 0.0, 0.0, 1.0, 0.0, 1.0, 1.0, 0.0, 1.0, 0.0, 0.0, 1.0, 0.0, 1.0, 1.0, 0.0, 1.0, 0.0, 0.0, 1.0, 0.0, 1.0, 1.0, 0.0, 1.0, 0.0, 0.0, 1.0, 0.0, 1.0, 1.0, 0.0, 1.0, 0.0, 0.0, 1.0, 0.0, 1.0, 1.0, 0.0, 1.0, 0.0, 0.0, 1.0, 0.0, 1.0, 1.0, 0.0, 1.0, 0.0, 0.0, 1.0, 0.0, 1.0, 1.0, 0.0, 1.0, 0.0, 0.0, 1.0, 0.0, 1.0, 1.0, 0.0, 1.0, 0.0, 0.0, 1.0, 0.0, 1.0, 1.0, 0.0, 1.0, 0.0, 0.0, 1.0, 0.0, 1.0, 1.0, 0.0, 1.0, 0.0, 0.0, 1.0, 0.0, 1.0, 1.0, 0.0, 1.0, 0.0, 0.0, 1.0, 0.0, 1.0, 1.0, 0.0, 1.0, 0.0, 0.0, 1.0, 0.0, 1.0, 1.0, 0.0, 1.0, 0.0, 0.0, 1.0, 0.0, 1.0, 1.0, 0.0, 1.0, 0.0, 0.0, 1.0, 0.0, 1.0, 1.0, 0.0, 1.0, 0.0, 0.0, 1.0, 0.0, 1.0, 1.0, 0.0, 1.0, 0.0, 0.0, 1.0, 0.0, 1.0, 1.0, 0.0, 1.0, 0.0, 0.0, 1.0, 0.0, 1.0, 1.0, 0.0, 1.0, 0.0, 0.0, 1.0, 0.0, 1.0, 1.0, 0.0, 1.0, 0.0, 0.0, 1.0, 0.0, 1.0, 1.0, 0.0, 1.0, 0.0, 0.0, 1.0, 0.0, 1.0, 1.0, 0.0, 1.0, 0.0, 0.0, 1.0, 0.0, 1.0, 1.0, 0.0, 1.0, 0.0, 0.0, 1.0, 0.0, 1.0, 1.0, 0.0, 1.0, 0.0, 0.0, 1.0, 0.0, 1.0, 1.0, 0.0, 1.0, 0.0, 0.0, 1.0, 0.0, 1.0, 1.0, 0.0, 1.0, 0.0, 0.0, 1.0, 0.0, 1.0, 1.0, 0.0, 1.0, 0.0, 0.0, 1.0, 0.0, 1.0, 1.0, 0.0, 1.0, 0.0, 0.0, 1.0, 0.0, 1.0, 1.0, 0.0, 1.0, 0.0, 0.0, 1.0, 0.0, 1.0, 1.0, 0.0, 1.0, 0.0, 0.0, 1.0, 0.0, 1.0, 1.0, 0.0, 1.0, 0.0, 0.0, 1.0, 0.0, 1.0, 1.0, 0.0, 1.0, 0.0, 0.0, 1.0, 0.0, 1.0, 1.0, 0.0, 1.0, 0.0, 0.0, 1.0, 0.0, 1.0, 1.0, 0.0, 1.0, 0.0, 0.0, 1.0, 0.0, 1.0, 1.0, 0.0, 1.0, 0.0, 0.0, 1.0, 0.0, 1.0, 1.0, 0.0, 1.0, 0.0, 0.0, 1.0, 0.0, 1.0, 1.0, 0.0, 1.0, 0.0, 0.0, 1.0, 0.0, 1.0, 1.0, 0.0, 1.0, 0.0, 0.0, 1.0, 0.0, 1.0, 1.0, 0.0, 1.0, 0.0, 0.0, 1.0, 0.0, 1.0, 1.0, 0.0, 1.0, 0.0, 0.0, 1.0, 0.0, 1.0, 1.0, 0.0, 1.0, 0.0, 0.0, 1.0, 0.0, 1.0, 1.0, 0.0, 1.0, 0.0, 0.0, 1.0, 0.0, 1.0, 1.0, 0.0, 1.0, 0.0, 0.0, 1.0, 0.0, 1.0, 1.0, 0.0, 1.0, 0.0, 0.0, 1.0, 0.0, 1.0, 1.0, 0.0, 1.0, 0.0, 0.0, 1.0, 0.0, 1.0, 1.0, 0.0, 1.0, 0.0, 0.0, 1.0, 0.0, 1.0, 1.0, 0.0, 1.0, 0.0, 0.0, 1.0, 0.0, 1.0, 1.0, 0.0, 1.0, 0.0, 0.0, 1.0, 0.0, 1.0, 1.0, 0.0, 1.0, 0.0, 0.0, 1.0, 0.0, 1.0, 1.0, 0.0, 1.0, 0.0, 0.0, 1.0, 0.0, 1.0, 1.0, 0.0, 1.0, 0.0, 0.0, 1.0, 0.0, 1.0, 1.0, 0.0, 1.0, 0.0, 0.0, 1.0, 0.0, 1.0, 1.0, 0.0, 1.0, 0.0, 0.0, 1.0, 0.0, 1.0, 1.0, 0.0, 1.0, 0.0, 0.0, 1.0, 0.0, 1.0, 1.0, 0.0, 1.0, 0.0, 0.0, 1.0, 0.0, 1.0, 1.0, 0.0, 1.0, 0.0, 0.0, 1.0, 0.0, 1.0, 1.0, 0.0, 1.0, 0.0, 0.0, 1.0, 0.0, 1.0, 1.0, 0.0, 1.0, 0.0, 0.0, 1.0, 0.0, 1.0, 1.0, 0.0, 1.0, 0.0, 0.0, 1.0, 0.0, 1.0, 1.0, 0.0, 1.0, 0.0, 0.0, 1.0, 0.0, 1.0, 1.0, 0.0, 1.0, 0.0, 0.0, 1.0, 0.0, 1.0, 1.0, 0.0, 1.0, 0.0, 0.0, 1.0, 0.0, 1.0, 1.0, 0.0, 1.0, 0.0, 0.0, 1.0, 0.0, 1.0, 1.0, 0.0, 1.0, 0.0, 0.0, 1.0, 0.0, 1.0, 1.0, 0.0, 1.0, 0.0, 0.0, 1.0, 0.0, 1.0, 1.0, 0.0, 1.0, 0.0, 0.0, 1.0, 0.0, 1.0, 1.0, 0.0, 1.0, 0.0, 0.0, 1.0, 0.0, 1.0, 1.0, 0.0, 1.0, 0.0, 0.0, 1.0, 0.0, 1.0, 1.0, 0.0, 1.0, 0.0, 0.0, 1.0, 0.0, 1.0, 1.0, 0.0, 1.0, 0.0, 0.0, 1.0, 0.0, 1.0, 1.0, 0.0, 1.0, 0.0, 0.0, 1.0, 0.0, 1.0, 1.0, 0.0, 1.0, 0.0, 0.0, 1.0, 0.0, 1.0, 1.0, 0.0, 1.0, 0.0, 0.0, 1.0, 0.0, 1.0, 1.0, 0.0, 1.0, 0.0, 0.0, 1.0, 0.0, 1.0, 1.0, 0.0, 1.0, 0.0, 0.0, 1.0, 0.0, 1.0, 1.0, 0.0, 1.0, 0.0, 0.0, 1.0, 0.0, 1.0, 1.0, 0.0, 1.0, 0.0, 0.0, 1.0, 0.0, 1.0, 1.0, 0.0, 1.0, 0.0, 0.0, 1.0, 0.0, 1.0, 1.0, 0.0, 1.0, 0.0, 0.0, 1.0, 0.0, 1.0, 1.0, 0.0, 1.0, 0.0, 0.0, 1.0, 0.0, 1.0, 1.0, 0.0, 1.0, 0.0, 0.0, 1.0, 0.0, 1.0, 1.0, 0.0, 1.0, 0.0, 0.0, 1.0, 0.0, 1.0, 1.0, 0.0, 1.0, 0.0, 0.0, 1.0, 0.0, 1.0, 1.0, 0.0, 1.0, 0.0, 0.0, 1.0, 0.0, 1.0, 1.0, 0.0, 1.0, 0.0, 0.0, 1.0, 0.0, 1.0, 1.0, 0.0, 1.0, 0.0, 0.0, 1.0, 0.0, 1.0, 1.0, 0.0, 1.0, 0.0, 0.0, 1.0, 0.0, 1.0, 1.0, 0.0, 1.0, 0.0, 0.0, 1.0, 0.0, 1.0, 1.0, 0.0, 1.0, 0.0, 0.0, 1.0, 0.0, 1.0, 1.0, 0.0, 1.0, 0.0, 0.0, 1.0, 0.0, 1.0, 1.0, 0.0, 1.0, 0.0, 0.0, 1.0, 0.0, 1.0, 1.0, 0.0, 1.0, 0.0, 0.0, 1.0, 0.0, 1.0, 1.0, 0.0, 1.0, 0.0, 0.0, 1.0, 0.0, 1.0, 1.0, 0.0, 1.0, 0.0, 0.0, 1.0, 0.0, 1.0, 1.0, 0.0, 1.0, 0.0, 0.0, 1.0, 0.0, 1.0, 1.0, 0.0, 1.0, 0.0, 0.0, 1.0, 0.0, 1.0, 1.0, 0.0, 1.0, 0.0, 0.0, 1.0, 0.0, 1.0, 1.0, 0.0, 1.0, 0.0, 0.0, 1.0, 0.0, 1.0, 1.0, 0.0, 1.0, 0.0, 0.0, 1.0, 0.0, 1.0, 1.0, 0.0, 1.0, 0.0, 0.0, 1.0, 0.0, 1.0, 1.0, 0.0, 1.0, 0.0, 0.0, 1.0, 0.0, 1.0, 1.0, 0.0, 1.0, 0.0, 0.0, 1.0, 0.0, 1.0, 1.0, 0.0, 1.0, 0.0, 0.0, 1.0, 0.0, 1.0, 1.0, 0.0, 1.0, 0.0, 0.0, 1.0, 0.0, 1.0, 1.0, 0.0, 1.0, 0.0, 0.0, 1.0, 0.0, 1.0, 1.0, 0.0, 1.0, 0.0, 0.0, 1.0, 0.0, 1.0, 1.0, 0.0, 1.0, 0.0, 0.0, 1.0, 0.0, 1.0, 1.0, 0.0, 1.0, 0.0, 0.0, 1.0, 0.0, 1.0, 1.0, 0.0, 1.0, 0.0, 0.0, 1.0, 0.0, 1.0, 1.0, 0.0, 1.0, 0.0, 0.0, 1.0, 0.0, 1.0, 1.0, 0.0, 1.0, 0.0, 0.0, 1.0, 0.0, 1.0, 1.0, 0.0, 1.0, 0.0, 0.0, 1.0, 0.0, 1.0, 1.0, 0.0, 1.0, 0.0, 0.0, 1.0, 0.0, 1.0, 1.0, 0.0, 1.0, 0.0, 0.0, 1.0, 0.0, 1.0, 1.0, 0.0, 1.0, 0.0, 0.0, 1.0, 0.0, 1.0, 1.0, 0.0, 1.0, 0.0, 0.0, 1.0, 0.0, 1.0, 1.0, 0.0, 1.0, 0.0, 0.0, 1.0, 0.0, 1.0, 1.0, 0.0, 1.0, 0.0, 0.0, 1.0, 0.0, 1.0, 1.0, 0.0, 1.0, 0.0, 0.0, 1.0, 0.0, 1.0, 1.0, 0.0, 1.0, 0.0, 0.0, 1.0, 0.0, 1.0, 1.0, 0.0, 1.0, 0.0, 0.0, 1.0, 0.0, 1.0, 1.0, 0.0, 1.0, 0.0, 0.0, 1.0, 0.0, 1.0, 1.0, 0.0, 1.0, 0.0, 0.0, 1.0, 0.0, 1.0, 1.0, 0.0, 1.0, 0.0, 0.0, 1.0, 0.0, 1.0, 1.0, 0.0, 1.0, 0.0, 0.0, 1.0, 0.0, 1.0, 1.0, 0.0, 1.0, 0.0, 0.0, 1.0, 0.0, 1.0, 1.0, 0.0, 1.0, 0.0, 0.0, 1.0, 0.0, 1.0, 1.0, 0.0, 1.0, 0.0, 0.0, 1.0, 0.0, 1.0, 1.0, 0.0, 1.0, 0.0, 0.0, 1.0, 0.0, 1.0, 1.0, 0.0, 1.0, 0.0, 0.0, 1.0, 0.0, 1.0, 1.0, 0.0, 1.0, 0.0, 0.0, 1.0, 0.0, 1.0, 1.0, 0.0, 1.0, 0.0, 0.0, 1.0, 0.0, 1.0, 1.0, 0.0, 1.0, 0.0, 0.0, 1.0, 0.0, 1.0, 1.0, 0.0, 1.0, 0.0, 0.0, 1.0, 0.0, 1.0, 1.0, 0.0, 1.0, 0.0, 0.0, 1.0, 0.0, 1.0, 1.0, 0.0, 1.0, 0.0, 0.0, 1.0, 0.0, 1.0, 1.0, 0.0, 1.0, 0.0, 0.0, 1.0, 0.0, 1.0, 1.0, 0.0, 1.0, 0.0, 0.0, 1.0, 0.0, 1.0, 1.0, 0.0, 1.0, 0.0, 0.0, 1.0, 0.0, 1.0, 1.0, 0.0, 1.0, 0.0, 0.0, 1.0, 0.0, 1.0, 1.0, 0.0, 1.0, 0.0, 0.0, 1.0, 0.0, 1.0, 1.0, 0.0, 1.0, 0.0, 0.0, 1.0, 0.0, 1.0, 1.0, 0.0, 1.0, 0.0, 0.0, 1.0, 0.0, 1.0, 1.0, 0.0, 1.0, 0.0, 0.0, 1.0, 0.0, 1.0, 1.0, 0.0, 1.0, 0.0, 0.0, 1.0, 0.0, 1.0, 1.0, 0.0, 1.0, 0.0, 0.0, 1.0, 0.0, 1.0, 1.0, 0.0, 1.0, 0.0, 0.0, 1.0, 0.0, 1.0, 1.0, 0.0, 1.0, 0.0, 0.0, 1.0, 0.0, 1.0, 1.0, 0.0, 1.0, 0.0, 0.0, 1.0, 0.0, 1.0, 1.0, 0.0, 1.0, 0.0, 0.0, 1.0, 0.0, 1.0, 1.0, 0.0, 1.0, 0.0, 0.0, 1.0, 0.0, 1.0, 1.0, 0.0, 1.0, 0.0, 0.0, 1.0, 0.0, 1.0, 1.0, 0.0, 1.0, 0.0, 0.0, 1.0, 0.0, 1.0, 1.0, 0.0, 1.0, 0.0, 0.0, 1.0, 0.0, 1.0, 1.0, 0.0, 1.0, 0.0, 0.0, 1.0, 0.0, 1.0, 1.0, 0.0, 1.0, 0.0, 0.0, 1.0, 0.0, 1.0, 1.0, 0.0, 1.0, 0.0, 0.0, 1.0, 0.0, 1.0, 1.0, 0.0, 1.0, 0.0, 0.0, 1.0, 0.0, 1.0, 1.0, 0.0, 1.0, 0.0, 0.0, 1.0, 0.0, 1.0, 1.0, 0.0, 1.0, 0.0, 0.0, 1.0, 0.0, 1.0, 1.0, 0.0, 1.0, 0.0, 0.0, 1.0, 0.0, 1.0, 1.0, 0.0, 1.0, 0.0, 0.0, 1.0, 0.0, 1.0, 1.0, 0.0, 1.0, 0.0, 0.0, 1.0, 0.0, 1.0, 1.0, 0.0, 1.0, 0.0, 0.0, 1.0, 0.0, 1.0, 1.0, 0.0, 1.0, 0.0, 0.0, 1.0, 0.0, 1.0, 1.0, 0.0, 1.0, 0.0, 0.0, 1.0, 0.0, 1.0, 1.0, 0.0, 1.0, 0.0, 0.0, 1.0, 0.0, 1.0, 1.0, 0.0, 1.0, 0.0, 0.0, 1.0, 0.0, 1.0, 1.0, 0.0, 1.0, 0.0, 0.0, 1.0, 0.0, 1.0, 1.0, 0.0, 1.0, 0.0, 0.0, 1.0, 0.0, 1.0, 1.0, 0.0, 1.0, 0.0, 0.0, 1.0, 0.0, 1.0, 1.0, 0.0, 1.0, 0.0, 0.0, 1.0, 0.0, 1.0, 1.0, 0.0, 1.0, 0.0, 0.0, 1.0, 0.0, 1.0, 1.0, 0.0, 1.0, 0.0, 0.0, 1.0, 0.0, 1.0, 1.0, 0.0, 1.0, 0.0, 0.0, 1.0, 0.0, 1.0, 1.0, 0.0, 1.0, 0.0, 0.0, 1.0, 0.0, 1.0, 1.0, 0.0, 1.0, 0.0, 0.0, 1.0, 0.0, 1.0, 1.0, 0.0, 1.0, 0.0, 0.0, 1.0, 0.0, 1.0, 1.0, 0.0, 1.0, 0.0, 0.0, 1.0, 0.0, 1.0, 1.0, 0.0, 1.0, 0.0, 0.0, 1.0, 0.0, 1.0, 1.0, 0.0, 1.0, 0.0, 0.0, 1.0, 0.0, 1.0, 1.0, 0.0, 1.0, 0.0, 0.0, 1.0, 0.0, 1.0, 1.0, 0.0, 1.0, 0.0, 0.0, 1.0, 0.0, 1.0, 1.0, 0.0, 1.0, 0.0, 0.0, 1.0, 0.0, 1.0, 1.0, 0.0, 1.0, 0.0, 0.0, 1.0, 0.0, 1.0, 1.0, 0.0, 1.0, 0.0, 0.0, 1.0, 0.0, 1.0, 1.0, 0.0, 1.0, 0.0, 0.0, 1.0, 0.0, 1.0, 1.0, 0.0, 1.0, 0.0, 0.0, 1.0, 0.0, 1.0, 1.0, 0.0, 1.0, 0.0, 0.0, 1.0, 0.0, 1.0, 1.0, 0.0, 1.0, 0.0, 0.0, 1.0, 0.0, 1.0, 1.0, 0.0, 1.0, 0.0, 0.0, 1.0, 0.0, 1.0, 1.0, 0.0, 1.0, 0.0, 0.0, 1.0, 0.0, 1.0, 1.0, 0.0, 1.0, 0.0, 0.0, 1.0, 0.0, 1.0, 1.0, 0.0, 1.0, 0.0, 0.0, 1.0, 0.0, 1.0, 1.0, 0.0, 1.0, 0.0, 0.0, 1.0, 0.0, 1.0, 1.0, 0.0, 1.0, 0.0, 0.0, 1.0, 0.0, 1.0, 1.0, 0.0, 1.0])
me_cube_000.materials.append(mat_metal_001)
me_cube_000.use_remesh_preserve_volume = False
me_cube_000.use_remesh_preserve_attributes = False
me_cube_000.use_mirror_vertex_groups = False
me_cube_000.update()
me_cube_005 = bpy.data.meshes.new('Cube.005')
me_cube_005.from_pydata([(-1.0, -1.0, -1.0), (-1.0, -1.0, 1.0), (-1.0, 1.0, -1.0), (-1.0, 1.0, 1.0), (1.0, -1.0, -1.0), (1.0, -1.0, 1.0), (1.0, 1.0, -1.0), (1.0, 1.0, 1.0)], [], [(1, 3, 2, 0), (3, 7, 6, 2), (7, 5, 4, 6), (5, 1, 0, 4), (0, 2, 6, 4), (5, 7, 3, 1)])
me_cube_005.polygons.foreach_set('use_smooth', [True] * 6)
_uv = me_cube_005.uv_layers.new(name='UVMap')
_uv.uv.foreach_set('vector', [0.3333, 0.3333, 0.3333, 3.974e-08, 0.6667, 0.0, 0.6667, 0.3333, 3.974e-08, 0.6667, 0.0, 0.3333, 0.3333, 0.3333, 0.3333, 0.6667, 1.291e-07, 0.3333, 0.0, 8.941e-08, 0.3333, 0.0, 0.3333, 0.3333, 0.3333, 0.3333, 0.6667, 0.3333, 0.6667, 0.6667, 0.3333, 0.6667, 1.0, 0.0, 1.0, 0.3333, 0.6667, 0.3333, 0.6667, 2.98e-08, 0.0, 0.6667, 0.3333, 0.6667, 0.3333, 1.0, 4.967e-08, 1.0])
me_cube_005.materials.append(mat_canvas_000)
me_cube_005.use_remesh_preserve_volume = False
me_cube_005.use_remesh_preserve_attributes = False
me_cube_005.use_mirror_vertex_groups = False
me_cube_005.update()
me_cylinder_001 = bpy.data.meshes.new('Cylinder.001')
me_cylinder_001.from_pydata([(0.0, 1.0, -1.0), (0.1951, 0.9808, -1.0), (0.3827, 0.9239, -1.0), (0.5556, 0.8315, -1.0), (0.7071, 0.7071, -1.0), (0.8315, 0.5556, -1.0), (0.9239, 0.3827, -1.0), (0.9808, 0.1951, -1.0), (1.0, 7.55e-08, -1.0), (0.9808, -0.1951, -1.0), (0.9239, -0.3827, -1.0), (0.8315, -0.5556, -1.0), (0.7071, -0.7071, -1.0), (0.5556, -0.8315, -1.0), (0.3827, -0.9239, -1.0), (0.1951, -0.9808, -1.0), (-3.258e-07, -1.0, -1.0), (-0.1951, -0.9808, -1.0), (-0.3827, -0.9239, -1.0), (-0.5556, -0.8315, -1.0), (-0.7071, -0.7071, -1.0), (-0.8315, -0.5556, -1.0), (-0.9239, -0.3827, -1.0), (-0.9808, -0.1951, -1.0), (-1.0, 9.656e-07, -1.0), (-0.9808, 0.1951, -1.0), (-0.9239, 0.3827, -1.0), (-0.8315, 0.5556, -1.0), (-0.7071, 0.7071, -1.0), (-0.5556, 0.8315, -1.0), (-0.3827, 0.9239, -1.0), (-0.1951, 0.9808, -1.0), (0.0, 1.0, 0.0), (0.1951, 0.9808, 0.0), (0.3827, 0.9239, 0.0), (0.5556, 0.8315, 0.0), (0.7071, 0.7071, 0.0), (0.8315, 0.5556, 0.0), (0.9239, 0.3827, 0.0), (0.9808, 0.1951, 0.0), (1.0, 7.55e-08, 0.0), (0.9808, -0.1951, 0.0), (0.9239, -0.3827, 0.0), (0.8315, -0.5556, 0.0), (0.7071, -0.7071, 0.0), (0.5556, -0.8315, 0.0), (0.3827, -0.9239, 0.0), (0.1951, -0.9808, 0.0), (-3.258e-07, -1.0, 0.0), (-0.1951, -0.9808, 0.0), (-0.3827, -0.9239, 0.0), (-0.5556, -0.8315, 0.0), (-0.7071, -0.7071, 0.0), (-0.8315, -0.5556, 0.0), (-0.9239, -0.3827, 0.0), (-0.9808, -0.1951, 0.0), (-1.0, 9.656e-07, 0.0), (-0.9808, 0.1951, 0.0), (-0.9239, 0.3827, 0.0), (-0.8315, 0.5556, 0.0), (-0.7071, 0.7071, 0.0), (-0.5556, 0.8315, 0.0), (-0.3827, 0.9239, 0.0), (-0.1951, 0.9808, 0.0), (-28.33, 1.0, -1.0), (-28.14, 0.9808, -1.0), (-27.95, 0.9239, -1.0), (-27.78, 0.8315, -1.0), (-27.63, 0.7071, -1.0), (-27.5, 0.5556, -1.0), (-27.41, 0.3827, -1.0), (-27.35, 0.1951, -1.0), (-27.33, 7.55e-08, -1.0), (-27.35, -0.1951, -1.0), (-27.41, -0.3827, -1.0), (-27.5, -0.5556, -1.0), (-27.63, -0.7071, -1.0), (-27.78, -0.8315, -1.0), (-27.95, -0.9239, -1.0), (-28.14, -0.9808, -1.0), (-28.33, -1.0, -1.0), (-28.53, -0.9808, -1.0), (-28.72, -0.9239, -1.0), (-28.89, -0.8315, -1.0), (-29.04, -0.7071, -1.0), (-29.16, -0.5556, -1.0), (-29.26, -0.3827, -1.0), (-29.31, -0.1951, -1.0), (-29.33, 9.656e-07, -1.0), (-29.31, 0.1951, -1.0), (-29.26, 0.3827, -1.0), (-29.16, 0.5556, -1.0), (-29.04, 0.7071, -1.0), (-28.89, 0.8315, -1.0), (-28.72, 0.9239, -1.0), (-28.53, 0.9808, -1.0), (-28.33, 1.0, 3.815e-06), (-28.14, 0.9808, 3.815e-06), (-27.95, 0.9239, 3.815e-06), (-27.78, 0.8315, 3.815e-06), (-27.63, 0.7071, 3.815e-06), (-27.5, 0.5556, 3.815e-06), (-27.41, 0.3827, 3.815e-06), (-27.35, 0.1951, 3.815e-06), (-27.33, 7.55e-08, 3.815e-06), (-27.35, -0.1951, 3.815e-06), (-27.41, -0.3827, 3.815e-06), (-27.5, -0.5556, 3.815e-06), (-27.63, -0.7071, 3.815e-06), (-27.78, -0.8315, 3.815e-06), (-27.95, -0.9239, 3.815e-06), (-28.14, -0.9808, 3.815e-06), (-28.33, -1.0, 3.815e-06), (-28.53, -0.9808, 3.815e-06), (-28.72, -0.9239, 3.815e-06), (-28.89, -0.8315, 3.815e-06), (-29.04, -0.7071, 3.815e-06), (-29.16, -0.5556, 3.815e-06), (-29.26, -0.3827, 3.815e-06), (-29.31, -0.1951, 3.815e-06), (-29.33, 9.656e-07, 3.815e-06), (-29.31, 0.1951, 3.815e-06), (-29.26, 0.3827, 3.815e-06), (-29.16, 0.5556, 3.815e-06), (-29.04, 0.7071, 3.815e-06), (-28.89, 0.8315, 3.815e-06), (-28.72, 0.9239, 3.815e-06), (-28.53, 0.9808, 3.815e-06)], [], [(0, 1, 2, 3, 4, 5, 6, 7, 8, 9, 10, 11, 12, 13, 14, 15, 16, 17, 18, 19, 20, 21, 22, 23, 24, 25, 26, 27, 28, 29, 30, 31), (30, 62, 63, 31), (31, 63, 32, 0), (29, 61, 62, 30), (28, 60, 61, 29), (27, 59, 60, 28), (26, 58, 59, 27), (25, 57, 58, 26), (24, 56, 57, 25), (23, 55, 56, 24), (22, 54, 55, 23), (21, 53, 54, 22), (20, 52, 53, 21), (19, 51, 52, 20), (18, 50, 51, 19), (17, 49, 50, 18), (16, 48, 49, 17), (15, 47, 48, 16), (14, 46, 47, 15), (13, 45, 46, 14), (12, 44, 45, 13), (11, 43, 44, 12), (10, 42, 43, 11), (9, 41, 42, 10), (8, 40, 41, 9), (7, 39, 40, 8), (6, 38, 39, 7), (5, 37, 38, 6), (4, 36, 37, 5), (3, 35, 36, 4), (2, 34, 35, 3), (1, 33, 34, 2), (0, 32, 33, 1), (64, 65, 66, 67, 68, 69, 70, 71, 72, 73, 74, 75, 76, 77, 78, 79, 80, 81, 82, 83, 84, 85, 86, 87, 88, 89, 90, 91, 92, 93, 94, 95), (94, 126, 127, 95), (95, 127, 96, 64), (93, 125, 126, 94), (92, 124, 125, 93), (91, 123, 124, 92), (90, 122, 123, 91), (89, 121, 122, 90), (88, 120, 121, 89), (87, 119, 120, 88), (86, 118, 119, 87), (85, 117, 118, 86), (84, 116, 117, 85), (83, 115, 116, 84), (82, 114, 115, 83), (81, 113, 114, 82), (80, 112, 113, 81), (79, 111, 112, 80), (78, 110, 111, 79), (77, 109, 110, 78), (76, 108, 109, 77), (75, 107, 108, 76), (74, 106, 107, 75), (73, 105, 106, 74), (72, 104, 105, 73), (71, 103, 104, 72), (70, 102, 103, 71), (69, 101, 102, 70), (68, 100, 101, 69), (67, 99, 100, 68), (66, 98, 99, 67), (65, 97, 98, 66), (64, 96, 97, 65)])
me_cylinder_001.polygons.foreach_set('use_smooth', [True] * 66)
_uv = me_cylinder_001.uv_layers.new(name='UVMap')
_uv.uv.foreach_set('vector', [0.5, 1.0, 0.5975, 0.9904, 0.6913, 0.9619, 0.7778, 0.9157, 0.8536, 0.8536, 0.9157, 0.7778, 0.9619, 0.6913, 0.9904, 0.5975, 1.0, 0.5, 0.9904, 0.4025, 0.9619, 0.3087, 0.9157, 0.2222, 0.8536, 0.1464, 0.7778, 0.08427, 0.6913, 0.03806, 0.5975, 0.009607, 0.5, 0.0, 0.4025, 0.009607, 0.3087, 0.03806, 0.2222, 0.08427, 0.1464, 0.1464, 0.08426, 0.2222, 0.03806, 0.3087, 0.009607, 0.4025, 0.0, 0.5, 0.009607, 0.5975, 0.03806, 0.6913, 0.08427, 0.7778, 0.1464, 0.8536, 0.2222, 0.9157, 0.3087, 0.9619, 0.4025, 0.9904, 0.0, 0.0, 1.0, 0.0, 1.0, 1.0, 0.0, 1.0, 0.0, 0.0, 1.0, 0.0, 1.0, 1.0, 0.0, 1.0, 0.0, 0.0, 1.0, 0.0, 1.0, 1.0, 0.0, 1.0, 0.0, 0.0, 1.0, 0.0, 1.0, 1.0, 0.0, 1.0, 0.0, 0.0, 1.0, 0.0, 1.0, 1.0, 0.0, 1.0, 0.0, 0.0, 1.0, 0.0, 1.0, 1.0, 0.0, 1.0, 0.0, 0.0, 1.0, 0.0, 1.0, 1.0, 0.0, 1.0, 0.0, 0.0, 1.0, 0.0, 1.0, 1.0, 0.0, 1.0, 0.0, 0.0, 1.0, 0.0, 1.0, 1.0, 0.0, 1.0, 0.0, 0.0, 1.0, 0.0, 1.0, 1.0, 0.0, 1.0, 0.0, 0.0, 1.0, 0.0, 1.0, 1.0, 0.0, 1.0, 0.0, 0.0, 1.0, 0.0, 1.0, 1.0, 0.0, 1.0, 0.0, 0.0, 1.0, 0.0, 1.0, 1.0, 0.0, 1.0, 0.0, 0.0, 1.0, 0.0, 1.0, 1.0, 0.0, 1.0, 0.0, 0.0, 1.0, 0.0, 1.0, 1.0, 0.0, 1.0, 0.0, 0.0, 1.0, 0.0, 1.0, 1.0, 0.0, 1.0, 0.0, 0.0, 1.0, 0.0, 1.0, 1.0, 0.0, 1.0, 0.0, 0.0, 1.0, 0.0, 1.0, 1.0, 0.0, 1.0, 0.0, 0.0, 1.0, 0.0, 1.0, 1.0, 0.0, 1.0, 0.0, 0.0, 1.0, 0.0, 1.0, 1.0, 0.0, 1.0, 0.0, 0.0, 1.0, 0.0, 1.0, 1.0, 0.0, 1.0, 0.0, 0.0, 1.0, 0.0, 1.0, 1.0, 0.0, 1.0, 0.0, 0.0, 1.0, 0.0, 1.0, 1.0, 0.0, 1.0, 0.0, 0.0, 1.0, 0.0, 1.0, 1.0, 0.0, 1.0, 0.0, 0.0, 1.0, 0.0, 1.0, 1.0, 0.0, 1.0, 0.0, 0.0, 1.0, 0.0, 1.0, 1.0, 0.0, 1.0, 0.0, 0.0, 1.0, 0.0, 1.0, 1.0, 0.0, 1.0, 0.0, 0.0, 1.0, 0.0, 1.0, 1.0, 0.0, 1.0, 0.0, 0.0, 1.0, 0.0, 1.0, 1.0, 0.0, 1.0, 0.0, 0.0, 1.0, 0.0, 1.0, 1.0, 0.0, 1.0, 0.0, 0.0, 1.0, 0.0, 1.0, 1.0, 0.0, 1.0, 0.0, 0.0, 1.0, 0.0, 1.0, 1.0, 0.0, 1.0, 0.5, 1.0, 0.5975, 0.9904, 0.6913, 0.9619, 0.7778, 0.9157, 0.8536, 0.8536, 0.9157, 0.7778, 0.9619, 0.6913, 0.9904, 0.5975, 1.0, 0.5, 0.9904, 0.4025, 0.9619, 0.3087, 0.9157, 0.2222, 0.8536, 0.1464, 0.7778, 0.08427, 0.6913, 0.03806, 0.5975, 0.009607, 0.5, 0.0, 0.4025, 0.009607, 0.3087, 0.03806, 0.2222, 0.08427, 0.1464, 0.1464, 0.08426, 0.2222, 0.03806, 0.3087, 0.009607, 0.4025, 0.0, 0.5, 0.009607, 0.5975, 0.03806, 0.6913, 0.08427, 0.7778, 0.1464, 0.8536, 0.2222, 0.9157, 0.3087, 0.9619, 0.4025, 0.9904, 0.0, 0.0, 1.0, 0.0, 1.0, 1.0, 0.0, 1.0, 0.0, 0.0, 1.0, 0.0, 1.0, 1.0, 0.0, 1.0, 0.0, 0.0, 1.0, 0.0, 1.0, 1.0, 0.0, 1.0, 0.0, 0.0, 1.0, 0.0, 1.0, 1.0, 0.0, 1.0, 0.0, 0.0, 1.0, 0.0, 1.0, 1.0, 0.0, 1.0, 0.0, 0.0, 1.0, 0.0, 1.0, 1.0, 0.0, 1.0, 0.0, 0.0, 1.0, 0.0, 1.0, 1.0, 0.0, 1.0, 0.0, 0.0, 1.0, 0.0, 1.0, 1.0, 0.0, 1.0, 0.0, 0.0, 1.0, 0.0, 1.0, 1.0, 0.0, 1.0, 0.0, 0.0, 1.0, 0.0, 1.0, 1.0, 0.0, 1.0, 0.0, 0.0, 1.0, 0.0, 1.0, 1.0, 0.0, 1.0, 0.0, 0.0, 1.0, 0.0, 1.0, 1.0, 0.0, 1.0, 0.0, 0.0, 1.0, 0.0, 1.0, 1.0, 0.0, 1.0, 0.0, 0.0, 1.0, 0.0, 1.0, 1.0, 0.0, 1.0, 0.0, 0.0, 1.0, 0.0, 1.0, 1.0, 0.0, 1.0, 0.0, 0.0, 1.0, 0.0, 1.0, 1.0, 0.0, 1.0, 0.0, 0.0, 1.0, 0.0, 1.0, 1.0, 0.0, 1.0, 0.0, 0.0, 1.0, 0.0, 1.0, 1.0, 0.0, 1.0, 0.0, 0.0, 1.0, 0.0, 1.0, 1.0, 0.0, 1.0, 0.0, 0.0, 1.0, 0.0, 1.0, 1.0, 0.0, 1.0, 0.0, 0.0, 1.0, 0.0, 1.0, 1.0, 0.0, 1.0, 0.0, 0.0, 1.0, 0.0, 1.0, 1.0, 0.0, 1.0, 0.0, 0.0, 1.0, 0.0, 1.0, 1.0, 0.0, 1.0, 0.0, 0.0, 1.0, 0.0, 1.0, 1.0, 0.0, 1.0, 0.0, 0.0, 1.0, 0.0, 1.0, 1.0, 0.0, 1.0, 0.0, 0.0, 1.0, 0.0, 1.0, 1.0, 0.0, 1.0, 0.0, 0.0, 1.0, 0.0, 1.0, 1.0, 0.0, 1.0, 0.0, 0.0, 1.0, 0.0, 1.0, 1.0, 0.0, 1.0, 0.0, 0.0, 1.0, 0.0, 1.0, 1.0, 0.0, 1.0, 0.0, 0.0, 1.0, 0.0, 1.0, 1.0, 0.0, 1.0, 0.0, 0.0, 1.0, 0.0, 1.0, 1.0, 0.0, 1.0, 0.0, 0.0, 1.0, 0.0, 1.0, 1.0, 0.0, 1.0])
me_cylinder_001.materials.append(mat_blackrubber_002)
me_cylinder_001.use_remesh_preserve_volume = False
me_cylinder_001.use_remesh_preserve_attributes = False
me_cylinder_001.use_mirror_vertex_groups = False
me_cylinder_001.update()

# ---- objects
ob_cylinder = bpy.data.objects.new('Cylinder', me_cylinder)
ob_cube_001 = bpy.data.objects.new('Cube.001', me_cube_002)
ob_cube = bpy.data.objects.new('Cube', me_cube_001)
ob_lamp = bpy.data.objects.new('Lamp', light_lamp)
ob_camera = bpy.data.objects.new('Camera', cam_camera)
ob_cube_002 = bpy.data.objects.new('Cube.002', me_cube_000)
ob_cube_003 = bpy.data.objects.new('Cube.003', me_cube_005)
ob_cylinder_001 = bpy.data.objects.new('Cylinder.001', me_cylinder_001)

# ---- transforms, parenting, visibility, modifiers, constraints
ob_cylinder.location = (0.85, 0.0, -1.501)
ob_cylinder.scale = (0.06, 0.05, 0.05)
ob_cylinder.lineart.crease_threshold = 0.0
ob_cube_001.location = (0.0, 0.0, 0.0)
ob_cube_001.scale = (1.0, 0.05, 1.375)
ob_cube_001.lineart.crease_threshold = 0.0
ob_cube.location = (0.0, 0.0, 0.0)
ob_cube.scale = (1.125, 0.05, 1.5)
ob_cube.lineart.crease_threshold = 0.0
ob_lamp.location = (4.076, 1.005, 5.904)
ob_lamp.rotation_euler = (0.6503, 0.05522, 1.866)
ob_lamp.lock_rotations_4d = False
ob_lamp.empty_display_type = 'ARROWS'
ob_lamp.color = (0.0, 0.0, 0.0, 0.0)
ob_lamp.lineart.crease_threshold = 0.0
ob_camera.location = (7.481, -6.508, 5.344)
ob_camera.rotation_euler = (1.109, 0.01082, 0.8149)
ob_camera.lock_rotations_4d = False
ob_camera.empty_display_type = 'ARROWS'
ob_camera.color = (0.0, 0.0, 0.0, 0.0)
ob_camera.display_type = 'WIRE'
ob_camera.lineart.crease_threshold = 0.0
ob_cube_002.location = (2.265, 0.0, 0.0)
ob_cube_002.scale = (1.125, 0.05, 1.5)
ob_cube_002.lineart.crease_threshold = 0.0
ob_cube_003.location = (2.265, 0.0, 0.0)
ob_cube_003.scale = (1.0, 0.05, 1.375)
ob_cube_003.lineart.crease_threshold = 0.0
ob_cylinder_001.location = (3.118, 0.0, -1.501)
ob_cylinder_001.scale = (0.06, 0.05, 0.05)
ob_cylinder_001.lineart.crease_threshold = 0.0

# ---- collection membership
col_collection_1.objects.link(ob_cylinder)
col_collection_1.objects.link(ob_cube_001)
col_collection_1.objects.link(ob_cube)
col_collection_1.objects.link(ob_lamp)
col_collection_1.objects.link(ob_camera)
col_collection_1.objects.link(ob_cube_002)
col_collection_1.objects.link(ob_cube_003)
col_collection_1.objects.link(ob_cylinder_001)

# ---- scene / render settings (as saved in the file)
scene.camera = ob_camera
scene.frame_start = 1; scene.frame_end = 250; scene.frame_set(1)
scene.render.engine = 'BLENDER_EEVEE_NEXT'
scene.render.resolution_percentage = 50
scene.render.dither_intensity = 0.0
scene.cycles.use_denoising = False
scene.cycles.samples = 10
scene.cycles.sampling_pattern = 'TABULATED_SOBOL'
scene.cycles.light_sampling_threshold = 0.0
scene.cycles.use_adaptive_sampling = False
scene.cycles.use_light_tree = False
scene.cycles.blur_glossy = 0.0
scene.cycles.pixel_filter_type = 'GAUSSIAN'
scene.cycles.sample_clamp_indirect = 0.0
scene.view_settings.view_transform = 'Standard'
bpy.context.view_layer.update()
